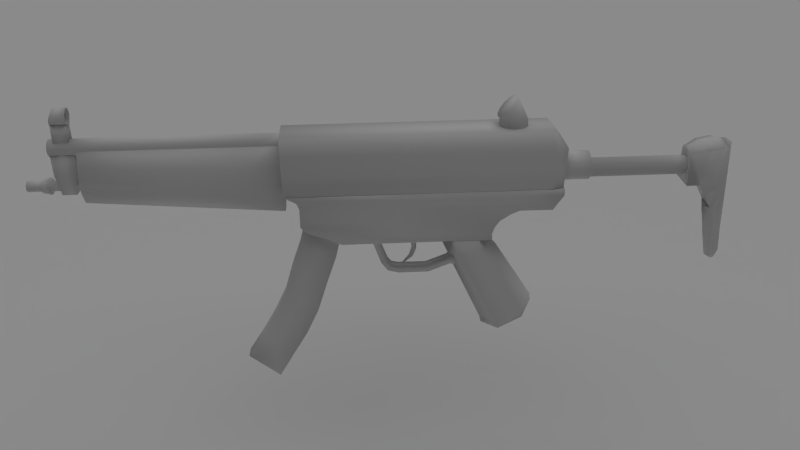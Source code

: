 # Source: mp5.blend  (saved by Blender 2.62.0; exported with 4.5.12 LTS)
import bpy
from mathutils import Matrix  # noqa: F401  (used for matrix-valued properties, if any)

bpy.ops.wm.read_factory_settings(use_empty=True)
scene = bpy.context.scene
scene.name = 'Scene'

# ---- collections
col_collection_1 = bpy.data.collections.new('Collection 1'); scene.collection.children.link(col_collection_1)

# ---- materials (node trees are filled in below, after node groups)
mat_material_002 = bpy.data.materials.new('Material.002')
mat_material_002.alpha_threshold = 0.0
mat_material_002.use_transparent_shadow = False
mat_material_002.roughness = 0.5
mat_material_002.line_color = (0.0, 0.0, 0.0, 1.0)
mat_material_001 = bpy.data.materials.new('Material.001')
mat_material_001.alpha_threshold = 0.0
mat_material_001.use_transparent_shadow = False
mat_material_001.roughness = 0.5
mat_material_001.line_color = (0.0, 0.0, 0.0, 1.0)
mat_material_003 = bpy.data.materials.new('Material.003')
mat_material_003.alpha_threshold = 0.0
mat_material_003.use_transparent_shadow = False
mat_material_003.roughness = 0.5
mat_material_003.line_color = (0.0, 0.0, 0.0, 1.0)

# ---- material node trees

# ---- cameras
cam_camera = bpy.data.cameras.new('Camera')
cam_camera.clip_end = 100.0
cam_camera.lens = 35.0
cam_camera.sensor_width = 32.0
cam_camera.sensor_height = 18.0
cam_camera.ortho_scale = 7.314
cam_camera.dof.focus_distance = 0.0
cam_camera.dof.aperture_fstop = 128.0

# ---- lights
light_sun = bpy.data.lights.new('Sun', 'SUN')
light_sun.transmission_factor = 0.0
light_sun.angle = 1.571
light_sun.energy = 1.0
light_sun.shadow_buffer_clip_start = 0.5
light_sun.shadow_soft_size = 1.0
light_sun.shadow_cascade_max_distance = 1000.0
light_sun.cycles.use_multiple_importance_sampling = False

# ---- meshes
me_plane = bpy.data.meshes.new('Plane')
me_plane.from_pydata([(1.0, 1.0, 0.0), (1.0, -1.0, 0.0), (-1.0, -1.0, 0.0), (-1.0, 1.0, 0.0)], [], [(0, 3, 2, 1)])
me_plane.materials.append(mat_material_002)
me_plane.use_remesh_preserve_volume = False
me_plane.use_remesh_preserve_attributes = False
me_plane.use_mirror_vertex_groups = False
me_plane.update()
me_cube_006 = bpy.data.meshes.new('Cube.006')
me_cube_006.from_pydata([(-8.782, -0.3156, 1.609), (-8.912, -0.03876, 1.613), (-8.887, 0.2663, 1.612), (-8.713, 0.5178, 1.607), (-8.436, 0.6484, 1.6), (-8.131, 0.6231, 1.592), (-7.88, 0.4487, 1.586), (-7.749, 0.1719, 1.582), (-7.774, -0.1331, 1.583), (-7.949, -0.3847, 1.587), (-8.225, -0.5153, 1.595), (-8.53, -0.49, 1.603), (-8.763, -0.3156, 2.328), (-8.893, -0.03876, 2.331), (-8.868, 0.2663, 2.331), (-8.694, 0.5178, 2.326), (-8.417, 0.6484, 2.319), (-8.112, 0.6231, 2.311), (-7.861, 0.4487, 2.304), (-7.73, 0.1719, 2.301), (-7.756, -0.1331, 2.302), (-7.93, -0.3847, 2.306), (-8.207, -0.5153, 2.313), (-8.511, -0.49, 2.321), (-8.331, 0.06655, 1.597), (-8.57, 0.05947, 2.869), (-8.73, -0.487, 2.71), (-8.516, -0.5267, 2.925), (-8.317, -0.4093, 3.126), (-8.185, -0.1663, 3.257), (-8.157, 0.1371, 3.285), (-8.239, 0.4198, 3.201), (-8.41, 0.6059, 3.029), (-8.624, 0.6456, 2.813), (-8.823, 0.5283, 2.613), (-8.955, 0.2853, 2.481), (-8.983, -0.01819, 2.454), (-8.901, -0.3009, 2.537), (-18.94, 0.2985, -9.46), (-18.94, -0.2985, -9.46), (-20.26, -0.2985, -8.303), (-20.26, 0.2985, -8.303), (-15.65, 0.2985, -2.238), (-15.65, -0.2985, -2.238), (-17.1, -0.2985, -1.524), (-17.1, 0.2985, -1.525), (-18.23, -0.2985, -8.32), (-17.53, -0.2985, -7.239), (-16.94, -0.2985, -6.066), (-16.42, -0.2985, -4.615), (-15.98, -0.2985, -3.466), (-18.23, 0.2985, -8.32), (-17.53, 0.2985, -7.239), (-16.94, 0.2985, -6.066), (-16.42, 0.2985, -4.615), (-15.98, 0.2985, -3.466), (-19.54, -0.2985, -7.253), (-18.9, -0.2985, -6.23), (-18.33, -0.2985, -5.131), (-17.92, -0.2985, -3.919), (-17.49, -0.2985, -2.818), (-19.54, 0.2985, -7.253), (-18.9, 0.2985, -6.23), (-18.33, 0.2985, -5.131), (-17.92, 0.2985, -3.919), (-17.49, 0.2985, -2.818), (-26.25, 0.2294, 2.304), (-26.25, -0.2649, 2.304), (-26.88, -0.2649, 2.321), (-26.88, 0.2294, 2.321), (-26.22, 0.2294, 3.189), (-26.22, -0.2649, 3.189), (-26.85, -0.2649, 3.206), (-26.85, 0.2294, 3.206), (-26.8, 0.3497, 3.43), (-26.85, 0.3007, 3.258), (-26.85, 0.1646, 3.131), (-26.85, -0.01806, 3.082), (-26.85, -0.2007, 3.131), (-26.85, -0.3319, 3.258), (-26.8, -0.3808, 3.43), (-26.74, -0.3319, 3.603), (-26.7, -0.1982, 3.73), (-26.69, -0.01558, 3.776), (-26.7, 0.167, 3.73), (-26.74, 0.3007, 3.603), (-26.18, 0.3497, 3.414), (-26.19, 0.3007, 3.232), (-26.19, 0.167, 3.098), (-26.19, -0.01558, 3.049), (-26.19, -0.1982, 3.098), (-26.19, -0.3319, 3.232), (-26.18, -0.3808, 3.414), (-26.18, -0.3319, 3.597), (-26.17, -0.1982, 3.73), (-26.17, -0.01558, 3.779), (-26.17, 0.167, 3.73), (-26.18, 0.3007, 3.597), (-26.8, 0.2766, 3.43), (-26.75, 0.2375, 3.569), (-26.72, 0.1305, 3.67), (-26.71, -0.01558, 3.707), (-26.72, -0.1617, 3.67), (-26.75, -0.2686, 3.569), (-26.8, -0.3078, 3.43), (-26.84, -0.2686, 3.292), (-26.85, -0.1642, 3.193), (-26.85, -0.01806, 3.154), (-26.85, 0.128, 3.193), (-26.84, 0.2375, 3.292), (-26.18, 0.2766, 3.414), (-26.18, 0.2375, 3.56), (-26.17, 0.1305, 3.667), (-26.17, -0.01558, 3.706), (-26.17, -0.1617, 3.667), (-26.18, -0.2686, 3.56), (-26.18, -0.3078, 3.414), (-26.19, -0.2686, 3.268), (-26.19, -0.1617, 3.161), (-26.19, -0.01558, 3.122), (-26.19, 0.1305, 3.161), (-26.19, 0.2375, 3.268), (-26.25, -0.01775, 2.304), (-26.88, -0.01775, 2.321), (-26.23, -0.01775, 3.083), (-26.86, -0.01775, 3.099), (-28.35, 0.1916, 0.5022), (-28.35, 0.1617, 0.3906), (-28.35, 0.08001, 0.3089), (-28.35, -0.0316, 0.279), (-28.35, -0.1432, 0.3089), (-28.35, -0.2249, 0.3906), (-28.35, -0.2548, 0.5022), (-28.35, -0.2249, 0.6137), (-28.34, -0.1432, 0.6954), (-28.34, -0.0316, 0.7253), (-28.34, 0.08001, 0.6954), (-28.35, 0.1617, 0.6137), (-19.86, 0.1916, 0.2795), (-19.87, 0.1617, 0.1679), (-19.87, 0.08001, 0.08627), (-19.87, -0.0316, 0.05637), (-19.87, -0.1432, 0.08627), (-19.87, -0.2249, 0.1679), (-19.86, -0.2548, 0.2795), (-19.86, -0.2249, 0.3911), (-19.86, -0.1432, 0.4728), (-19.86, -0.0316, 0.5027), (-19.86, 0.08001, 0.4728), (-19.86, 0.1617, 0.3911), (-19.86, -0.0316, 0.2795), (-28.35, 0.1294, 0.5951), (-28.34, 0.06137, 0.6631), (-28.34, -0.0316, 0.688), (-28.34, -0.1246, 0.6631), (-28.35, -0.1926, 0.5951), (-28.35, -0.2175, 0.5022), (-28.35, -0.1926, 0.4092), (-28.35, -0.1246, 0.3412), (-28.35, -0.0316, 0.3163), (-28.35, 0.06137, 0.3412), (-28.35, 0.1294, 0.4092), (-28.35, 0.1543, 0.5022), (-20.21, 0.1543, 0.2886), (-20.21, 0.1294, 0.1956), (-20.21, 0.06137, 0.1276), (-20.21, -0.0316, 0.1027), (-20.21, -0.1246, 0.1276), (-20.21, -0.1926, 0.1956), (-20.21, -0.2175, 0.2886), (-20.21, -0.1926, 0.3815), (-20.21, -0.1246, 0.4495), (-20.2, -0.0316, 0.4744), (-20.21, 0.06137, 0.4495), (-20.21, 0.1294, 0.3815), (-20.21, -0.0316, 0.2886), (-27.37, 0.1617, 0.3647), (-27.36, 0.1916, 0.4763), (-27.37, 0.08001, 0.283), (-27.37, -0.0316, 0.2531), (-27.37, -0.1432, 0.283), (-27.37, -0.2249, 0.3647), (-27.36, -0.2548, 0.4763), (-27.36, -0.2249, 0.5879), (-27.36, -0.1432, 0.6695), (-27.36, -0.0316, 0.6994), (-27.36, 0.08001, 0.6695), (-27.36, 0.1617, 0.5879), (-27.36, 0.2823, 0.6575), (-27.35, 0.1496, 0.7901), (-27.35, -0.0316, 0.8386), (-27.35, -0.2128, 0.7901), (-27.36, -0.3455, 0.6575), (-27.36, -0.394, 0.4763), (-27.37, -0.3455, 0.2951), (-27.37, -0.2128, 0.1625), (-27.37, -0.0316, 0.114), (-27.37, 0.1496, 0.1625), (-27.36, 0.3309, 0.4763), (-27.37, 0.2823, 0.2951), (-27.73, 0.2203, 0.3403), (-27.72, 0.2593, 0.4857), (-27.73, 0.1139, 0.2339), (-27.73, -0.0316, 0.1949), (-27.73, -0.1771, 0.2339), (-27.73, -0.2835, 0.3403), (-27.72, -0.3225, 0.4857), (-27.72, -0.2835, 0.6311), (-27.72, -0.1771, 0.7376), (-27.71, -0.0316, 0.7766), (-27.72, 0.1139, 0.7376), (-27.72, 0.2203, 0.6311), (-17.93, 0.191, -1.149), (-17.93, -0.2594, -1.149), (-26.07, -0.2594, -0.2701), (-26.07, 0.191, -0.2701), (-17.85, 0.3003, 1.844), (-17.85, -0.3687, 1.844), (-26.01, -0.3687, 2.059), (-26.01, 0.3003, 2.059), (-17.91, -0.5713, -0.467), (-17.89, -0.6924, 0.2154), (-17.87, -0.5713, 0.8977), (-17.91, 0.5029, -0.467), (-17.89, 0.624, 0.2154), (-17.87, 0.5029, 0.8977), (-26.06, -0.5713, 0.2461), (-26.05, -0.6924, 0.7622), (-26.03, -0.5713, 1.278), (-26.06, 0.5029, 0.2461), (-26.05, 0.624, 0.7622), (-26.03, 0.5029, 1.278), (-26.18, 0.2463, 0.9649), (-26.18, -0.3146, 0.9649), (-27.09, -0.3146, 0.9887), (-27.09, 0.2463, 0.9887), (-26.12, 0.2228, 1.885), (-26.12, -0.2912, 1.885), (-27.09, -0.2912, 1.911), (-27.09, 0.2228, 1.911), (-26.96, 0.1669, 0.1236), (-26.96, -0.2352, 0.1236), (-26.35, -0.2352, 0.1076), (-26.35, 0.1669, 0.1076), (-27.01, 0.2006, 0.5864), (-27.01, -0.2689, 0.5864), (-26.28, 0.2006, 0.5671), (-26.28, -0.2689, 0.5671), (-27.14, 0.3251, 2.133), (-27.14, 0.277, 1.953), (-27.15, 0.1455, 1.822), (-27.15, -0.03417, 1.774), (-27.15, -0.2138, 1.822), (-27.14, -0.3453, 1.953), (-27.14, -0.3934, 2.133), (-27.13, -0.3453, 2.313), (-27.13, -0.2138, 2.444), (-27.13, -0.03417, 2.492), (-27.13, 0.1455, 2.444), (-27.13, 0.277, 2.313), (-17.79, 0.3251, 1.888), (-17.79, 0.277, 1.708), (-17.8, 0.1455, 1.577), (-17.8, -0.03417, 1.529), (-17.8, -0.2138, 1.577), (-17.79, -0.3453, 1.708), (-17.79, -0.3934, 1.888), (-17.78, -0.3453, 2.067), (-17.78, -0.2138, 2.199), (-17.78, -0.03417, 2.247), (-17.78, 0.1455, 2.199), (-17.78, 0.277, 2.067), (-27.14, -0.03417, 2.133), (-17.79, -0.03417, 1.888), (0.6388, 0.0, -4.688), (0.379, -6.407e-08, 1.029), (0.7009, 0.0, -4.674), (0.4775, -6.407e-08, 1.01), (0.825, -2.384e-08, -4.644), (0.5768, 1.192e-08, -4.703), (0.3275, 3.539e-08, -4.485), (0.9472, -3.912e-08, -4.335), (0.912, -8.941e-08, -2.042), (-0.04926, 5.96e-08, -2.042), (0.912, -8.941e-08, -2.325), (-0.01576, 5.96e-08, -2.325), (0.912, -8.941e-08, -2.663), (0.04584, 5.96e-08, -2.663), (0.912, -6.855e-08, -3.341), (0.1339, 5.066e-08, -3.341), (0.1339, 5.96e-08, -1.986), (0.912, -8.941e-08, -1.986), (-0.1779, 5.96e-08, -1.352), (-0.9845, 1.49e-07, 0.5171), (0.912, -1.152e-07, 0.7658), (-0.3509, -1.192e-07, 0.9443), (0.2805, -1.192e-07, 1.047), (-0.3627, 7.451e-08, -1.0), (-0.9824, -2.384e-08, 0.7184), (0.6744, -1.431e-07, 0.9736), (-1.035, 2.086e-07, -0.868), (0.912, -4.292e-08, -1.0), (0.6388, 0.1, -4.688), (0.6388, -0.1, -4.688), (0.4824, -0.25, -4.448), (0.4824, 0.25, -4.448), (0.1911, 0.5, -2.042), (0.1911, -0.5, -2.042), (0.2162, 0.5, -2.325), (0.2162, -0.5, -2.325), (0.2624, 0.5, -2.663), (0.2624, -0.5, -2.663), (0.3284, 0.4, -3.341), (0.3284, -0.4, -3.341), (0.3284, -0.5, -1.986), (0.3284, 0.5, -1.986), (0.4379, 0.64, 0.7968), (0.4379, -0.64, 0.7968), (0.379, -6.407e-08, 1.029), (0.379, -6.407e-08, 1.029), (0.434, 0.56, -1.0), (0.434, -0.56, -1.0), (0.7009, 0.1, -4.674), (0.7009, -0.1, -4.674), (0.6373, -0.25, -4.41), (0.6373, 0.25, -4.41), (0.4314, 0.5, -2.042), (0.4314, -0.5, -2.042), (0.4481, 0.5, -2.325), (0.4481, -0.5, -2.325), (0.4789, 0.5, -2.663), (0.4789, -0.5, -2.663), (0.5229, 0.4, -3.341), (0.5229, -0.4, -3.341), (0.5229, -0.5, -1.986), (0.5229, 0.5, -1.986), (0.5959, 0.64, 0.7865), (0.5959, -0.64, 0.7865), (0.4775, -6.407e-08, 1.01), (0.4774, -6.407e-08, 1.01), (0.5933, 0.56, -1.0), (0.5933, -0.56, -1.0), (0.5768, 1.192e-08, -4.703), (0.5768, 1.192e-08, -4.703), (0.825, -2.384e-08, -4.644), (0.825, -2.384e-08, -4.644), (0.9472, -2.421e-08, -4.335), (0.9472, -5.402e-08, -4.335), (0.3275, 3.539e-08, -4.485), (0.3275, 3.539e-08, -4.485), (0.912, -5.96e-08, -2.042), (0.912, -1.192e-07, -2.042), (-0.04926, 5.96e-08, -2.042), (-0.04926, 5.96e-08, -2.042), (0.912, -5.96e-08, -2.325), (0.912, -1.192e-07, -2.325), (-0.01576, 5.96e-08, -2.325), (-0.01576, 5.96e-08, -2.325), (0.912, -5.96e-08, -2.663), (0.912, -1.192e-07, -2.663), (0.04584, 5.96e-08, -2.663), (0.04584, 5.96e-08, -2.663), (0.1339, 5.066e-08, -3.341), (0.1339, 5.066e-08, -3.341), (0.912, -9.239e-08, -3.341), (0.912, -4.47e-08, -3.341), (0.912, -5.96e-08, -1.986), (0.912, -1.192e-07, -1.986), (0.1339, -0.5, -1.986), (-0.1779, -0.5, -1.352), (0.1339, 0.5, -1.986), (-0.1779, 0.5, -1.352), (-0.3523, 0.8, 0.7166), (0.2798, 0.8, 0.8072), (-0.3523, -0.8, 0.7166), (0.2798, -0.8, 0.8072), (-0.9845, 0.48, 0.5171), (-0.9845, -0.48, 0.5171), (0.912, -1.152e-07, 0.7658), (0.912, -1.152e-07, 0.7658), (-0.3509, -1.192e-07, 0.9443), (0.2805, -1.192e-07, 1.047), (-0.3509, -1.192e-07, 0.9443), (0.2805, -1.192e-07, 1.047), (-0.3627, 0.35, -1.0), (0.2747, 0.7, -1.0), (-0.3627, -0.35, -1.0), (0.2747, -0.7, -1.0), (-0.9824, -2.384e-08, 0.7184), (-0.9824, -2.384e-08, 0.7184), (0.6744, -1.431e-07, 0.9736), (0.6744, -1.431e-07, 0.9736), (-1.035, 0.6, -0.868), (-1.035, -0.6, -0.868), (0.912, -6.378e-08, -1.0), (0.912, -2.205e-08, -1.0), (-6.592, 0.6085, 0.1449), (-6.6, 0.527, -0.1593), (-6.606, 0.3042, -0.3819), (-6.608, -2.508e-07, -0.4634), (-6.606, -0.3042, -0.3819), (-6.6, -0.527, -0.1593), (-6.592, -0.6085, 0.1449), (-6.584, -0.527, 0.449), (-6.578, -0.3042, 0.6716), (-6.576, -4.381e-07, 0.7531), (-6.578, 0.3042, 0.6716), (-6.584, 0.527, 0.449), (-5.137, 0.6085, 0.1067), (-5.145, 0.527, -0.1975), (-5.151, 0.3042, -0.4201), (-5.153, 5.036e-07, -0.5016), (-5.151, -0.3042, -0.4201), (-5.145, -0.527, -0.1975), (-5.137, -0.6085, 0.1067), (-5.129, -0.527, 0.4108), (-5.123, -0.3042, 0.6335), (-5.121, -8.491e-07, 0.7149), (-5.123, 0.3042, 0.6335), (-5.129, 0.527, 0.4108), (-6.592, -1.897e-07, 0.1449), (-5.135, 0.3496, 0.1848), (-5.131, 0.2019, 0.3325), (-5.13, -6.281e-07, 0.3866), (-5.131, -0.2019, 0.3325), (-5.135, -0.3496, 0.1848), (-5.14, -0.4037, -0.01701), (-5.146, -0.3496, -0.2188), (-5.15, -0.2019, -0.3665), (-5.151, 2.695e-07, -0.4206), (-5.15, 0.2019, -0.3665), (-5.146, 0.3496, -0.2188), (-5.14, 0.4037, -0.01701), (-0.9615, 0.4037, -0.1267), (-0.9668, 0.3496, -0.3285), (-0.9706, 0.2019, -0.4762), (-0.9721, 4.502e-07, -0.5302), (-0.9706, -0.2019, -0.4762), (-0.9668, -0.3496, -0.3285), (-0.9615, -0.4037, -0.1267), (-0.9562, -0.3496, 0.0751), (-0.9523, -0.2019, 0.2228), (-0.9509, -4.474e-07, 0.2769), (-0.9523, 0.2019, 0.2228), (-0.9562, 0.3496, 0.07511), (-0.9615, 3.187e-08, -0.1267), (-6.837, 0.9658, -0.5714), (-6.837, -0.9658, -0.5714), (-17.91, -0.9658, -0.2419), (-17.91, 0.9658, -0.2419), (-6.77, 0.7884, 1.992), (-6.77, -0.7884, 1.992), (-17.88, -0.7884, 2.284), (-17.88, 0.7884, 2.284), (-6.172, -0.7606, 1.198), (-6.172, 0.7606, 1.198), (-6.311, -0.7606, -0.5852), (-6.311, 0.7606, -0.5852), (-6.814, -0.9658, 0.2832), (-6.792, -0.9658, 1.138), (-6.814, 0.9658, 0.2832), (-6.792, 0.9658, 1.138), (-17.9, -0.9658, 0.6001), (-17.89, -0.9658, 1.442), (-17.9, 0.9658, 0.6001), (-17.89, 0.9658, 1.442), (-6.218, 0.7606, 0.6035), (-6.265, 0.7606, 0.009128), (-6.218, -0.7606, 0.6035), (-6.265, -0.7606, 0.009128), (-12.48, 9.905e-07, -3.127), (-12.48, 9.905e-07, -3.127), (-12.72, 9.855e-07, -3.12), (-12.72, 9.929e-07, -3.12), (-12.42, 9.908e-07, -2.474), (-12.42, 9.982e-07, -2.474), (-12.9, 9.807e-07, -2.462), (-12.9, 9.807e-07, -2.462), (-12.69, -0.001436, -3.314), (-12.69, -0.001436, -3.314), (-12.49, -0.002055, -3.408), (-12.49, -0.002055, -3.408), (-12.65, 9.88e-07, -3.777), (-12.65, 9.88e-07, -3.777), (-12.82, 9.843e-07, -3.674), (-12.82, 9.917e-07, -3.674), (-13.11, 9.86e-07, -4.032), (-13.11, 9.786e-07, -4.032), (-13.03, 9.877e-07, -4.034), (-13.03, 9.803e-07, -4.034), (-12.56, -0.08044, -3.125), (-12.64, -0.08044, -3.122), (-12.56, 0.08044, -3.125), (-12.64, 0.08044, -3.122), (-12.6, -0.1239, -2.47), (-12.78, -0.1239, -2.465), (-12.6, 0.1239, -2.47), (-12.78, 0.1239, -2.465), (-12.61, 0.08077, -3.375), (-12.54, 0.07988, -3.409), (-12.61, -0.07987, -3.361), (-12.54, -0.08076, -3.396), (-12.69, -0.08044, -3.762), (-12.75, -0.08044, -3.718), (-12.69, 0.08044, -3.762), (-12.75, 0.08044, -3.718), (-13.08, 0.08044, -4.032), (-13.06, 0.08044, -4.033), (-13.08, -0.08044, -4.032), (-13.06, -0.08044, -4.033), (-14.09, 0.2985, -2.892), (-14.09, -0.2985, -2.892), (-14.38, -0.1562, -2.884), (-14.38, 0.1562, -2.884), (-14.12, 0.5087, -2.498), (-14.12, -0.5797, -2.498), (-14.51, -0.3696, -2.488), (-14.51, 0.2985, -2.488), (-14.04, 0.1562, -3.954), (-14.04, -0.1562, -3.954), (-13.75, -0.1562, -3.911), (-13.75, 0.2985, -3.911), (-13.58, 0.2985, -4.124), (-13.58, -0.1562, -4.124), (-13.77, -0.1562, -4.345), (-13.77, 0.1562, -4.345), (-13.31, 0.1562, -4.485), (-13.31, -0.1562, -4.485), (-13.31, -0.1562, -4.193), (-13.31, 0.2985, -4.193), (-12.1, 0.2985, -4.244), (-12.1, -0.1562, -4.244), (-12.0, -0.1562, -4.517), (-12.0, 0.1562, -4.517), (-11.04, 0.1562, -4.172), (-11.04, -0.1562, -4.172), (-11.14, -0.1562, -3.899), (-11.14, 0.2985, -3.899), (-10.81, 0.5087, -3.514), (-10.81, -0.5797, -3.514), (-10.61, -0.2985, -4.23), (-10.61, 0.2985, -4.23), (-9.308, 0.9767, -2.694), (-9.308, -0.9767, -2.694), (-13.26, -0.9767, -2.591), (-13.26, 0.9767, -2.591), (-8.534, 0.9767, -1.552), (-8.534, -0.9767, -1.552), (-13.23, -0.9767, -1.429), (-13.23, 0.9767, -1.429), (-9.314, -0.9767, -2.404), (-9.202, -0.9767, -2.116), (-8.993, -0.9767, -1.831), (-9.314, 0.9767, -2.404), (-9.202, 0.9767, -2.116), (-8.993, 0.9767, -1.831), (-13.25, -0.9767, -2.3), (-13.24, -0.9767, -2.01), (-13.23, -0.9767, -1.72), (-13.25, 0.9767, -2.3), (-13.24, 0.9767, -2.01), (-13.23, 0.9767, -1.72), (-13.2, 0.9767, -0.3598), (-13.2, -0.9767, -0.3598), (-8.142, -0.9767, -0.4925), (-8.142, 0.9767, -0.4925), (-13.22, 0.9767, -1.162), (-13.21, 0.9767, -0.8946), (-13.2, 0.9767, -0.6272), (-8.148, 0.9767, -1.399), (-8.145, 0.9767, -1.028), (-8.144, 0.9767, -0.76), (-13.22, -0.9767, -1.162), (-13.21, -0.9767, -0.8946), (-13.2, -0.9767, -0.6272), (-8.148, -0.9767, -1.399), (-8.145, -0.9767, -1.028), (-8.144, -0.9767, -0.76), (-6.304, -0.9767, -0.8164), (-6.507, -0.9767, -1.079), (-6.767, -0.9767, -1.444), (-6.304, 0.9767, -0.8164), (-6.507, 0.9767, -1.079), (-6.767, 0.9767, -1.444), (-6.296, 0.9767, -0.549), (-6.296, -0.9767, -0.549), (-17.4, -0.9767, -0.5172), (-17.3, -0.9767, -0.7872), (-17.31, -0.9767, -1.055), (-17.4, 0.9767, -0.5172), (-17.3, 0.9767, -0.7872), (-17.31, 0.9767, -1.055), (-17.89, -0.9767, -0.2367), (-17.89, 0.9767, -0.2367), (-17.33, 0.9767, -1.612), (-17.09, 0.9767, -1.909), (-16.27, 0.9767, -2.221), (-17.33, -0.9767, -1.612), (-17.09, -0.9767, -1.909), (-16.27, -0.9767, -2.221), (-17.32, 0.9767, -1.322), (-17.32, -0.9767, -1.322), (-15.66, 0.9767, -2.528), (-15.66, -0.9767, -2.528), (-7.453, 6.644e-07, -6.019), (-7.453, 6.644e-07, -6.019), (-9.717, 1.023e-06, -7.074), (-9.717, 1.023e-06, -7.074), (-9.04, 6.299e-07, -3.336), (-9.04, 6.299e-07, -3.336), (-10.89, 9.968e-07, -4.295), (-10.89, 9.968e-07, -4.295), (-9.556, 1.027e-06, -7.43), (-9.556, 1.027e-06, -7.43), (-7.427, 6.654e-07, -6.358), (-7.427, 6.654e-07, -6.358), (-9.662, 1.025e-06, -7.377), (-9.662, 1.025e-06, -7.377), (-7.44, 6.649e-07, -6.187), (-7.44, 6.649e-07, -6.187), (-11.54, 9.817e-07, -2.655), (-11.54, 9.817e-07, -2.655), (-9.31, 6.237e-07, -2.698), (-9.31, 6.237e-07, -2.698), (-11.16, 9.905e-07, -3.591), (-9.259, 6.253e-07, -3.114), (-11.16, 9.905e-07, -3.591), (-9.259, 6.253e-07, -3.114), (-8.019, -0.9686, -6.283), (-8.585, -0.9686, -6.546), (-9.151, -0.9686, -6.81), (-8.019, 0.9686, -6.283), (-8.585, 0.9686, -6.546), (-9.151, 0.9686, -6.81), (-9.501, -0.9686, -3.575), (-9.963, -0.9686, -3.815), (-10.42, -0.9686, -4.055), (-9.501, 0.9686, -3.575), (-9.963, 0.9686, -3.815), (-10.42, 0.9686, -4.055), (-9.024, 0.9686, -7.162), (-8.491, 0.9686, -6.894), (-7.959, 0.9686, -6.626), (-9.024, -0.9686, -7.162), (-8.491, -0.9686, -6.894), (-7.959, -0.9686, -6.626), (-9.107, 0.9686, -7.08), (-8.551, 0.9686, -6.782), (-7.995, 0.9686, -6.484), (-9.107, -0.9686, -7.08), (-8.551, -0.9686, -6.782), (-7.995, -0.9686, -6.484), (-10.99, 0.9686, -2.666), (-10.43, 0.9686, -2.676), (-9.869, 0.9686, -2.687), (-10.99, -0.9686, -2.666), (-10.43, -0.9686, -2.676), (-9.869, -0.9686, -2.687), (-10.68, 0.9686, -3.472), (-10.21, 0.9686, -3.353), (-9.734, 0.9686, -3.234), (-10.68, -0.9686, -3.472), (-10.21, -0.9686, -3.353), (-9.734, -0.9686, -3.234), (-9.308, 2.682e-07, -2.694), (-13.26, 4.172e-07, -2.591), (-8.534, -2.682e-07, -1.552), (-9.314, 1.192e-07, -2.404), (-9.202, 0.0, -2.116), (-8.993, -1.788e-07, -1.831), (-13.2, 2.98e-07, -0.3598), (-8.142, -2.682e-07, -0.4925), (-8.148, -2.682e-07, -1.399), (-6.767, -1.252e-06, -1.444), (-6.296, -1.222e-06, -0.549), (-6.507, -1.252e-06, -1.079), (-6.304, -1.222e-06, -0.8164), (-17.89, 1.192e-06, -0.2367), (-15.66, 1.371e-06, -2.528), (-16.27, 1.281e-06, -2.221), (-17.09, 1.252e-06, -1.909), (-17.33, 1.252e-06, -1.612), (-17.32, 1.192e-06, -1.322), (-17.31, 1.192e-06, -1.055), (-17.3, 1.192e-06, -0.7872), (-17.4, 1.192e-06, -0.5172)], [], [(24, 0, 1), (24, 1, 2), (24, 2, 3), (24, 3, 4), (24, 4, 5), (24, 5, 6), (24, 6, 7), (24, 7, 8), (24, 8, 9), (24, 9, 10), (24, 10, 11), (11, 0, 24), (0, 12, 13, 1), (1, 13, 14, 2), (2, 14, 15, 3), (3, 15, 16, 4), (4, 16, 17, 5), (5, 17, 18, 6), (6, 18, 19, 7), (7, 19, 20, 8), (8, 20, 21, 9), (9, 21, 22, 10), (10, 22, 23, 11), (12, 0, 11, 23), (12, 23, 26, 37), (23, 22, 27, 26), (22, 21, 28, 27), (21, 20, 29, 28), (20, 19, 30, 29), (19, 18, 31, 30), (18, 17, 32, 31), (17, 16, 33, 32), (16, 15, 34, 33), (15, 14, 35, 34), (14, 13, 36, 35), (13, 12, 37, 36), (25, 36, 37), (25, 35, 36), (25, 34, 35), (25, 33, 34), (25, 32, 33), (25, 31, 32), (25, 30, 31), (25, 29, 30), (25, 28, 29), (25, 27, 28), (25, 26, 27), (25, 37, 26), (38, 39, 40, 41), (42, 45, 44, 43), (38, 51, 46, 39), (51, 52, 47, 46), (52, 53, 48, 47), (53, 54, 49, 48), (54, 55, 50, 49), (55, 42, 43, 50), (39, 46, 56, 40), (46, 47, 57, 56), (47, 48, 58, 57), (48, 49, 59, 58), (49, 50, 60, 59), (50, 43, 44, 60), (40, 56, 61, 41), (56, 57, 62, 61), (57, 58, 63, 62), (58, 59, 64, 63), (59, 60, 65, 64), (60, 44, 45, 65), (42, 55, 65, 45), (55, 54, 64, 65), (54, 53, 63, 64), (53, 52, 62, 63), (52, 51, 61, 62), (51, 38, 41, 61), (67, 71, 72, 68), (70, 66, 69, 73), (74, 86, 87, 75), (75, 87, 88, 76), (76, 88, 89, 77), (77, 89, 90, 78), (78, 90, 91, 79), (79, 91, 92, 80), (80, 92, 93, 81), (81, 93, 94, 82), (82, 94, 95, 83), (83, 95, 96, 84), (84, 96, 97, 85), (85, 97, 86, 74), (85, 74, 98, 99), (84, 85, 99, 100), (83, 84, 100, 101), (82, 83, 101, 102), (81, 82, 102, 103), (80, 81, 103, 104), (79, 80, 104, 105), (78, 79, 105, 106), (77, 78, 106, 107), (76, 77, 107, 108), (75, 76, 108, 109), (74, 75, 109, 98), (86, 97, 111, 110), (97, 96, 112, 111), (96, 95, 113, 112), (95, 94, 114, 113), (94, 93, 115, 114), (93, 92, 116, 115), (92, 91, 117, 116), (91, 90, 118, 117), (90, 89, 119, 118), (89, 88, 120, 119), (88, 87, 121, 120), (87, 86, 110, 121), (106, 118, 119, 107), (107, 119, 120, 108), (108, 120, 121, 109), (98, 109, 121, 110), (98, 110, 111, 99), (99, 111, 112, 100), (100, 112, 113, 101), (101, 113, 114, 102), (102, 114, 115, 103), (103, 115, 116, 104), (104, 116, 117, 105), (106, 105, 117, 118), (66, 122, 123, 69), (122, 67, 68, 123), (73, 125, 124, 70), (125, 72, 71, 124), (122, 66, 70, 124), (124, 71, 67, 122), (72, 125, 123, 68), (125, 73, 69, 123), (150, 139, 138), (150, 140, 139), (150, 141, 140), (150, 142, 141), (150, 143, 142), (150, 144, 143), (150, 145, 144), (150, 146, 145), (150, 147, 146), (150, 148, 147), (150, 149, 148), (150, 138, 149), (137, 126, 162, 151), (136, 137, 151, 152), (135, 136, 152, 153), (134, 135, 153, 154), (133, 134, 154, 155), (132, 133, 155, 156), (131, 132, 156, 157), (130, 131, 157, 158), (129, 130, 158, 159), (128, 129, 159, 160), (127, 128, 160, 161), (126, 127, 161, 162), (162, 161, 164, 163), (161, 160, 165, 164), (160, 159, 166, 165), (159, 158, 167, 166), (158, 157, 168, 167), (157, 156, 169, 168), (156, 155, 170, 169), (155, 154, 171, 170), (154, 153, 172, 171), (153, 152, 173, 172), (152, 151, 174, 173), (151, 162, 163, 174), (175, 163, 164), (175, 164, 165), (175, 165, 166), (175, 166, 167), (175, 167, 168), (175, 168, 169), (175, 169, 170), (175, 170, 171), (175, 171, 172), (175, 172, 173), (175, 173, 174), (174, 163, 175), (126, 177, 176, 127), (177, 138, 139, 176), (127, 176, 178, 128), (176, 139, 140, 178), (128, 178, 179, 129), (178, 140, 141, 179), (129, 179, 180, 130), (179, 141, 142, 180), (130, 180, 181, 131), (180, 142, 143, 181), (131, 181, 182, 132), (181, 143, 144, 182), (132, 182, 183, 133), (182, 144, 145, 183), (133, 183, 184, 134), (183, 145, 146, 184), (134, 184, 185, 135), (184, 146, 147, 185), (135, 185, 186, 136), (185, 147, 148, 186), (136, 186, 187, 137), (186, 148, 149, 187), (138, 177, 187, 149), (177, 126, 137, 187), (177, 187, 188, 198), (186, 187, 188, 189), (185, 186, 189, 190), (184, 185, 190, 191), (183, 184, 191, 192), (182, 183, 192, 193), (181, 182, 193, 194), (180, 181, 194, 195), (179, 180, 195, 196), (178, 179, 196, 197), (176, 178, 197, 199), (177, 176, 199, 198), (198, 199, 200, 201), (199, 197, 202, 200), (197, 196, 203, 202), (196, 195, 204, 203), (195, 194, 205, 204), (194, 193, 206, 205), (193, 192, 207, 206), (192, 191, 208, 207), (191, 190, 209, 208), (190, 189, 210, 209), (189, 188, 211, 210), (198, 188, 211, 201), (212, 213, 214, 215), (216, 219, 218, 217), (212, 223, 220, 213), (223, 224, 221, 220), (224, 225, 222, 221), (225, 216, 217, 222), (213, 220, 226, 214), (220, 221, 227, 226), (221, 222, 228, 227), (222, 217, 218, 228), (214, 226, 229, 215), (226, 227, 230, 229), (227, 228, 231, 230), (228, 218, 219, 231), (216, 225, 231, 219), (225, 224, 230, 231), (224, 223, 229, 230), (223, 212, 215, 229), (236, 239, 238, 237), (232, 236, 237, 233), (233, 237, 238, 234), (234, 238, 239, 235), (236, 232, 235, 239), (243, 242, 241, 240), (235, 244, 245, 234), (244, 240, 241, 245), (232, 246, 244, 235), (246, 243, 240, 244), (246, 232, 233, 247), (247, 242, 243, 246), (234, 245, 247, 233), (245, 241, 242, 247), (272, 248, 249), (273, 261, 260), (272, 249, 250), (273, 262, 261), (272, 250, 251), (273, 263, 262), (272, 251, 252), (273, 264, 263), (272, 252, 253), (273, 265, 264), (272, 253, 254), (273, 266, 265), (272, 254, 255), (273, 267, 266), (272, 255, 256), (273, 268, 267), (272, 256, 257), (273, 269, 268), (272, 257, 258), (273, 270, 269), (272, 258, 259), (273, 271, 270), (259, 248, 272), (273, 260, 271), (248, 260, 261, 249), (249, 261, 262, 250), (250, 262, 263, 251), (251, 263, 264, 252), (252, 264, 265, 253), (253, 265, 266, 254), (254, 266, 267, 255), (255, 267, 268, 256), (256, 268, 269, 257), (257, 269, 270, 258), (258, 270, 271, 259), (260, 248, 259, 271), (302, 274, 279, 342), (274, 303, 343, 279), (274, 302, 322, 276), (303, 274, 276, 323), (296, 383, 319, 275), (381, 296, 275, 318), (275, 319, 339, 277), (318, 275, 277, 338), (276, 322, 345, 278), (323, 276, 278, 344), (277, 339, 390, 299), (338, 277, 299, 391), (281, 347, 344, 278), (346, 281, 278, 345), (280, 349, 342, 279), (348, 280, 279, 343), (289, 362, 349, 280), (363, 289, 280, 348), (288, 364, 347, 281), (365, 288, 281, 346), (284, 354, 350, 282), (355, 284, 282, 351), (282, 350, 366, 291), (351, 282, 291, 367), (285, 356, 352, 283), (357, 285, 283, 353), (283, 352, 368, 290), (353, 283, 290, 370), (286, 358, 354, 284), (359, 286, 284, 355), (287, 360, 356, 285), (361, 287, 285, 357), (288, 365, 358, 286), (364, 288, 286, 359), (289, 363, 360, 287), (362, 289, 287, 361), (292, 371, 370, 290), (369, 292, 290, 368), (301, 394, 367, 291), (395, 301, 291, 366), (297, 384, 371, 292), (386, 297, 292, 369), (298, 388, 376, 293), (389, 298, 293, 377), (293, 376, 392, 300), (377, 293, 300, 393), (299, 390, 379, 294), (391, 299, 294, 378), (294, 379, 394, 301), (378, 294, 301, 395), (298, 389, 382, 295), (388, 298, 295, 380), (295, 382, 383, 296), (380, 295, 296, 381), (300, 392, 384, 297), (393, 300, 297, 386), (305, 325, 322, 302), (349, 305, 302, 342), (304, 348, 343, 303), (324, 304, 303, 323), (313, 363, 348, 304), (333, 313, 304, 324), (312, 332, 325, 305), (362, 312, 305, 349), (308, 357, 353, 306), (328, 308, 306, 326), (306, 353, 370, 315), (326, 306, 315, 335), (309, 329, 327, 307), (356, 309, 307, 352), (307, 327, 334, 314), (352, 307, 314, 368), (310, 361, 357, 308), (330, 310, 308, 328), (311, 331, 329, 309), (360, 311, 309, 356), (312, 362, 361, 310), (332, 312, 310, 330), (313, 333, 331, 311), (363, 313, 311, 360), (321, 387, 368, 314), (341, 321, 314, 334), (320, 340, 335, 315), (385, 320, 315, 370), (318, 338, 336, 316), (381, 318, 316, 373), (320, 385, 373, 316), (340, 320, 316, 336), (321, 341, 337, 317), (387, 321, 317, 375), (317, 337, 339, 319), (375, 317, 319, 383), (325, 346, 345, 322), (347, 324, 323, 344), (364, 333, 324, 347), (332, 365, 346, 325), (354, 328, 326, 350), (350, 326, 335, 366), (329, 355, 351, 327), (327, 351, 367, 334), (358, 330, 328, 354), (331, 359, 355, 329), (365, 332, 330, 358), (333, 364, 359, 331), (394, 341, 334, 367), (340, 395, 366, 335), (338, 391, 378, 336), (395, 340, 336, 378), (341, 394, 379, 337), (337, 379, 390, 339), (387, 386, 369, 368), (384, 385, 370, 371), (376, 388, 380, 372), (392, 376, 372, 384), (372, 380, 381, 373), (384, 372, 373, 385), (377, 393, 386, 374), (389, 377, 374, 382), (374, 386, 387, 375), (382, 374, 375, 383), (420, 396, 397), (420, 397, 398), (420, 398, 399), (420, 399, 400), (420, 400, 401), (420, 401, 402), (420, 402, 403), (420, 403, 404), (420, 404, 405), (420, 405, 406), (420, 406, 407), (407, 396, 420), (396, 408, 409, 397), (397, 409, 410, 398), (398, 410, 411, 399), (399, 411, 412, 400), (400, 412, 413, 401), (401, 413, 414, 402), (402, 414, 415, 403), (403, 415, 416, 404), (404, 416, 417, 405), (405, 417, 418, 406), (406, 418, 419, 407), (408, 396, 407, 419), (408, 419, 421, 432), (419, 418, 422, 421), (418, 417, 423, 422), (417, 416, 424, 423), (416, 415, 425, 424), (415, 414, 426, 425), (414, 413, 427, 426), (413, 412, 428, 427), (412, 411, 429, 428), (411, 410, 430, 429), (410, 409, 431, 430), (409, 408, 432, 431), (431, 432, 433, 434), (430, 431, 434, 435), (429, 430, 435, 436), (428, 429, 436, 437), (427, 428, 437, 438), (426, 427, 438, 439), (425, 426, 439, 440), (424, 425, 440, 441), (423, 424, 441, 442), (422, 423, 442, 443), (421, 422, 443, 444), (432, 421, 444, 433), (445, 434, 433), (445, 435, 434), (445, 436, 435), (445, 437, 436), (445, 438, 437), (445, 439, 438), (445, 440, 439), (445, 441, 440), (445, 442, 441), (445, 443, 442), (445, 444, 443), (445, 433, 444), (446, 447, 448, 449), (450, 453, 452, 451), (450, 451, 454, 455), (447, 446, 457, 456), (447, 458, 462, 448), (458, 459, 463, 462), (459, 451, 452, 463), (448, 462, 464, 449), (462, 463, 465, 464), (463, 452, 453, 465), (450, 461, 465, 453), (461, 460, 464, 465), (460, 446, 449, 464), (446, 460, 467, 457), (460, 461, 466, 467), (461, 450, 455, 466), (451, 459, 468, 454), (459, 458, 469, 468), (458, 447, 456, 469), (457, 467, 469, 456), (467, 466, 468, 469), (466, 455, 454, 468), (470, 474, 475, 471), (472, 476, 477, 473), (472, 473, 478, 479), (470, 471, 480, 481), (481, 480, 483, 482), (479, 478, 485, 484), (484, 485, 486, 487), (482, 483, 488, 489), (474, 496, 494, 475), (496, 497, 495, 494), (497, 477, 476, 495), (475, 494, 490, 471), (494, 495, 491, 490), (495, 476, 472, 491), (470, 492, 496, 474), (492, 493, 497, 496), (493, 473, 477, 497), (473, 493, 498, 478), (493, 492, 499, 498), (492, 470, 481, 499), (471, 490, 501, 480), (490, 491, 500, 501), (491, 472, 479, 500), (480, 501, 502, 483), (501, 500, 503, 502), (500, 479, 484, 503), (478, 498, 505, 485), (498, 499, 504, 505), (499, 481, 482, 504), (485, 505, 506, 486), (505, 504, 507, 506), (504, 482, 489, 507), (483, 502, 509, 488), (502, 503, 508, 509), (503, 484, 487, 508), (488, 509, 507, 489), (509, 508, 506, 507), (508, 487, 486, 506), (514, 517, 516, 515), (510, 514, 515, 511), (511, 515, 516, 512), (512, 516, 517, 513), (514, 510, 513, 517), (512, 513, 518, 519), (513, 510, 521, 518), (510, 511, 520, 521), (511, 512, 519, 520), (520, 519, 524, 523), (521, 520, 523, 522), (518, 521, 522, 525), (519, 518, 525, 524), (524, 525, 526, 527), (525, 522, 529, 526), (522, 523, 528, 529), (523, 524, 527, 528), (528, 527, 532, 531), (529, 528, 531, 530), (526, 529, 530, 533), (527, 526, 533, 532), (532, 533, 534, 535), (533, 530, 537, 534), (530, 531, 536, 537), (531, 532, 535, 536), (536, 535, 540, 539), (537, 536, 539, 538), (534, 537, 538, 541), (535, 534, 541, 540), (538, 539, 540, 541), (543, 550, 556, 544), (550, 551, 557, 556), (551, 552, 558, 557), (552, 547, 548, 558), (546, 555, 561, 549), (555, 554, 560, 561), (554, 553, 559, 560), (553, 542, 545, 559), (549, 566, 569, 546), (566, 567, 570, 569), (567, 568, 571, 570), (568, 562, 565, 571), (547, 575, 572, 548), (575, 576, 573, 572), (576, 577, 574, 573), (577, 564, 563, 574), (564, 577, 578, 585), (577, 576, 579, 578), (576, 575, 580, 579), (571, 565, 584, 581), (570, 571, 581, 582), (569, 570, 582, 583), (574, 563, 592, 586), (573, 574, 586, 587), (572, 573, 587, 588), (548, 572, 588, 601), (562, 568, 589, 593), (568, 567, 590, 589), (567, 566, 591, 590), (566, 549, 600, 591), (549, 561, 594, 600), (561, 560, 595, 594), (560, 559, 596, 595), (559, 545, 602, 596), (558, 548, 601, 597), (557, 558, 597, 598), (556, 557, 598, 599), (544, 556, 599, 603), (604, 608, 609, 605), (606, 610, 611, 607), (607, 616, 617, 606), (616, 612, 613, 617), (618, 604, 605, 619), (619, 614, 615, 618), (610, 626, 624, 611), (626, 621, 620, 624), (608, 625, 627, 609), (625, 623, 622, 627), (609, 634, 628, 605), (634, 635, 629, 628), (635, 636, 630, 629), (636, 610, 606, 630), (604, 631, 637, 608), (631, 632, 638, 637), (632, 633, 639, 638), (633, 607, 611, 639), (614, 645, 642, 615), (645, 644, 641, 642), (644, 643, 640, 641), (643, 613, 612, 640), (631, 604, 618, 648), (648, 647, 632, 631), (647, 646, 633, 632), (646, 616, 607, 633), (615, 642, 648, 618), (642, 641, 647, 648), (641, 640, 646, 647), (640, 612, 616, 646), (617, 649, 630, 606), (649, 650, 629, 630), (650, 651, 628, 629), (651, 619, 605, 628), (613, 643, 649, 617), (643, 644, 650, 649), (644, 645, 651, 650), (645, 614, 619, 651), (623, 654, 657, 622), (654, 653, 656, 657), (653, 652, 655, 656), (652, 620, 621, 655), (624, 658, 639, 611), (658, 659, 638, 639), (659, 660, 637, 638), (660, 625, 608, 637), (620, 652, 658, 624), (652, 653, 659, 658), (653, 654, 660, 659), (654, 623, 625, 660), (627, 663, 634, 609), (663, 662, 635, 634), (662, 661, 636, 635), (661, 626, 610, 636), (622, 657, 663, 627), (657, 656, 662, 663), (656, 655, 661, 662), (655, 621, 626, 661), (542, 664, 665, 545), (664, 543, 544, 665), (553, 667, 664, 542), (667, 550, 543, 664), (554, 668, 667, 553), (668, 551, 550, 667), (555, 669, 668, 554), (669, 552, 551, 668), (546, 666, 669, 555), (666, 547, 552, 669), (562, 670, 671, 565), (670, 563, 564, 671), (569, 672, 666, 546), (672, 575, 547, 666), (575, 672, 673, 580), (672, 569, 583, 673), (565, 671, 674, 584), (671, 564, 585, 674), (582, 675, 673, 583), (675, 579, 580, 673), (581, 676, 675, 582), (676, 578, 579, 675), (584, 674, 676, 581), (674, 585, 578, 676), (563, 670, 677, 592), (670, 562, 593, 677), (545, 665, 678, 602), (665, 544, 603, 678), (599, 679, 678, 603), (679, 596, 602, 678), (598, 680, 679, 599), (680, 595, 596, 679), (597, 681, 680, 598), (681, 594, 595, 680), (601, 682, 681, 597), (682, 600, 594, 681), (588, 683, 682, 601), (683, 591, 600, 682), (587, 684, 683, 588), (684, 590, 591, 683), (586, 685, 684, 587), (685, 589, 590, 684), (592, 677, 685, 586), (677, 593, 589, 685)])
me_cube_006.polygons.foreach_set('use_smooth', [True] * 706)
me_cube_006.polygons.foreach_set('material_index', [0, 0, 0, 0, 0, 0, 0, 0, 0, 0, 0, 0, 0, 0, 0, 0, 0, 0, 0, 0, 0, 0, 0, 0, 0, 0, 0, 0, 0, 0, 0, 0, 0, 0, 0, 0, 0, 0, 0, 0, 0, 0, 0, 0, 0, 0, 0, 0, 0, 0, 0, 0, 0, 0, 0, 0, 0, 0, 0, 0, 0, 0, 0, 0, 0, 0, 0, 0, 0, 0, 0, 0, 0, 0, 0, 0, 0, 0, 0, 0, 0, 0, 0, 0, 0, 0, 0, 0, 0, 0, 0, 0, 0, 0, 0, 0, 0, 0, 0, 0, 0, 0, 0, 0, 0, 0, 0, 0, 0, 0, 0, 0, 0, 0, 0, 0, 0, 0, 0, 0, 0, 0, 0, 0, 0, 0, 0, 0, 0, 0, 0, 0, 0, 0, 0, 0, 0, 0, 0, 0, 0, 0, 0, 0, 0, 0, 0, 0, 0, 0, 0, 0, 0, 0, 0, 0, 0, 0, 0, 0, 0, 0, 0, 0, 0, 0, 0, 0, 0, 0, 0, 0, 0, 0, 0, 0, 0, 0, 0, 0, 0, 0, 0, 0, 0, 0, 0, 0, 0, 0, 0, 0, 0, 0, 0, 0, 0, 0, 0, 0, 0, 0, 0, 0, 0, 0, 0, 0, 0, 0, 0, 0, 0, 0, 0, 0, 0, 0, 0, 0, 0, 0, 0, 0, 0, 0, 0, 0, 0, 0, 0, 0, 0, 0, 0, 0, 0, 0, 0, 0, 0, 0, 0, 0, 0, 0, 0, 0, 0, 0, 0, 0, 0, 0, 0, 0, 0, 0, 0, 0, 0, 0, 0, 0, 0, 0, 0, 0, 0, 0, 0, 0, 0, 0, 0, 0, 0, 0, 0, 0, 0, 0, 0, 0, 0, 0, 0, 0, 0, 0, 0, 0, 0, 0, 0, 0, 0, 0, 0, 0, 0, 0, 0, 0, 0, 0, 0, 0, 0, 0, 0, 0, 0, 0, 0, 0, 0, 0, 0, 0, 0, 0, 0, 0, 0, 0, 0, 0, 0, 0, 0, 0, 0, 0, 0, 0, 0, 0, 0, 0, 0, 0, 0, 0, 0, 0, 0, 0, 0, 0, 0, 0, 0, 0, 0, 0, 0, 0, 0, 0, 0, 0, 0, 0, 0, 0, 0, 0, 0, 0, 0, 0, 0, 0, 0, 0, 0, 0, 0, 0, 0, 0, 0, 0, 0, 0, 0, 0, 0, 0, 0, 0, 0, 0, 0, 0, 0, 0, 0, 0, 0, 0, 0, 0, 0, 0, 0, 0, 0, 0, 0, 0, 0, 0, 0, 0, 0, 0, 0, 0, 0, 0, 0, 0, 0, 0, 0, 0, 0, 0, 0, 0, 0, 0, 0, 0, 0, 0, 0, 0, 0, 0, 0, 0, 0, 0, 0, 0, 0, 0, 0, 0, 0, 0, 0, 0, 0, 0, 0, 0, 0, 0, 0, 0, 0, 0, 0, 0, 0, 0, 0, 0, 0, 0, 0, 0, 0, 0, 0, 0, 0, 0, 0, 0, 0, 0, 0, 0, 0, 0, 0, 0, 0, 0, 0, 0, 0, 0, 0, 0, 0, 0, 0, 0, 0, 0, 0, 0, 0, 0, 0, 0, 0, 0, 0, 0, 0, 0, 0, 0, 0, 0, 0, 0, 0, 0, 0, 0, 0, 0, 0, 0, 0, 0, 0, 0, 0, 0, 0, 0, 0, 0, 0, 0, 0, 0, 0, 0, 0, 0, 0, 0, 0, 0, 0, 0, 0, 0, 0, 0, 0, 0, 0, 0, 0, 0, 1, 1, 1, 1, 1, 1, 1, 1, 1, 1, 1, 1, 1, 1, 1, 1, 1, 1, 1, 1, 1, 1, 1, 1, 1, 1, 1, 1, 1, 1, 1, 1, 1, 1, 1, 1, 1, 1, 0, 0, 0, 0, 0, 0, 0, 0, 0, 0, 0, 0, 0, 0, 0, 0, 0, 0, 0, 0, 0, 0, 0, 0, 0, 0, 0, 0, 0, 0, 0, 0, 0, 0, 0, 0, 0, 0, 0, 0, 0, 0, 0, 0, 0, 0, 0, 0, 0, 0, 0, 0, 0, 0, 0, 0, 0, 0, 1, 1, 1, 1, 1, 1, 1, 1, 1, 1, 1, 1, 1, 1, 1, 1, 1, 1, 1, 1, 1, 1, 1, 1, 1, 1, 1, 1, 1, 1, 1, 1, 1, 1, 1, 1, 1, 1, 1, 1, 1, 1, 1, 1])
_uv = me_cube_006.uv_layers.new(name='UVMap')
_uv.uv.foreach_set('vector', [0.0, 0.0, 1.0, 0.0, 1.0, 1.0, 0.0, 0.0, 1.0, 0.0, 1.0, 1.0, 0.0, 0.0, 1.0, 0.0, 1.0, 1.0, 0.0, 0.0, 1.0, 0.0, 1.0, 1.0, 0.0, 0.0, 1.0, 0.0, 1.0, 1.0, 0.0, 0.0, 1.0, 0.0, 1.0, 1.0, 0.0, 0.0, 1.0, 0.0, 1.0, 1.0, 0.0, 0.0, 1.0, 0.0, 1.0, 1.0, 0.0, 0.0, 1.0, 0.0, 1.0, 1.0, 0.0, 0.0, 1.0, 0.0, 1.0, 1.0, 0.0, 0.0, 1.0, 0.0, 1.0, 1.0, 0.0, 0.0, 1.0, 0.0, 1.0, 1.0, 0.0, 0.0, 1.0, 0.0, 1.0, 1.0, 0.0, 1.0, 0.0, 0.0, 1.0, 0.0, 1.0, 1.0, 0.0, 1.0, 0.0, 0.0, 1.0, 0.0, 1.0, 1.0, 0.0, 1.0, 0.0, 0.0, 1.0, 0.0, 1.0, 1.0, 0.0, 1.0, 0.0, 0.0, 1.0, 0.0, 1.0, 1.0, 0.0, 1.0, 0.0, 0.0, 1.0, 0.0, 1.0, 1.0, 0.0, 1.0, 0.0, 0.0, 1.0, 0.0, 1.0, 1.0, 0.0, 1.0, 0.0, 0.0, 1.0, 0.0, 1.0, 1.0, 0.0, 1.0, 0.0, 0.0, 1.0, 0.0, 1.0, 1.0, 0.0, 1.0, 0.0, 0.0, 1.0, 0.0, 1.0, 1.0, 0.0, 1.0, 0.0, 0.0, 1.0, 0.0, 1.0, 1.0, 0.0, 1.0, 0.0, 0.0, 1.0, 0.0, 1.0, 1.0, 0.0, 1.0, 0.0, 0.0, 1.0, 0.0, 1.0, 1.0, 0.0, 1.0, 0.0, 0.0, 1.0, 0.0, 1.0, 1.0, 0.0, 1.0, 0.0, 0.0, 1.0, 0.0, 1.0, 1.0, 0.0, 1.0, 0.0, 0.0, 1.0, 0.0, 1.0, 1.0, 0.0, 1.0, 0.0, 0.0, 1.0, 0.0, 1.0, 1.0, 0.0, 1.0, 0.0, 0.0, 1.0, 0.0, 1.0, 1.0, 0.0, 1.0, 0.0, 0.0, 1.0, 0.0, 1.0, 1.0, 0.0, 1.0, 0.0, 0.0, 1.0, 0.0, 1.0, 1.0, 0.0, 1.0, 0.0, 0.0, 1.0, 0.0, 1.0, 1.0, 0.0, 1.0, 0.0, 0.0, 1.0, 0.0, 1.0, 1.0, 0.0, 1.0, 0.0, 0.0, 1.0, 0.0, 1.0, 1.0, 0.0, 1.0, 0.0, 0.0, 1.0, 0.0, 1.0, 1.0, 0.0, 1.0, 0.0, 0.0, 1.0, 0.0, 1.0, 1.0, 0.0, 0.0, 1.0, 0.0, 1.0, 1.0, 0.0, 0.0, 1.0, 0.0, 1.0, 1.0, 0.0, 0.0, 1.0, 0.0, 1.0, 1.0, 0.0, 0.0, 1.0, 0.0, 1.0, 1.0, 0.0, 0.0, 1.0, 0.0, 1.0, 1.0, 0.0, 0.0, 1.0, 0.0, 1.0, 1.0, 0.0, 0.0, 1.0, 0.0, 1.0, 1.0, 0.0, 0.0, 1.0, 0.0, 1.0, 1.0, 0.0, 0.0, 1.0, 0.0, 1.0, 1.0, 0.0, 0.0, 1.0, 0.0, 1.0, 1.0, 0.0, 0.0, 1.0, 0.0, 1.0, 1.0, 0.0, 0.0, 1.0, 0.0, 1.0, 1.0, 0.0, 1.0, 0.0, 0.0, 1.0, 0.0, 1.0, 1.0, 0.0, 1.0, 0.0, 0.0, 1.0, 0.0, 1.0, 1.0, 0.0, 1.0, 0.0, 0.0, 1.0, 0.0, 1.0, 1.0, 0.0, 1.0, 0.0, 0.0, 1.0, 0.0, 1.0, 1.0, 0.0, 1.0, 0.0, 0.0, 1.0, 0.0, 1.0, 1.0, 0.0, 1.0, 0.0, 0.0, 1.0, 0.0, 1.0, 1.0, 0.0, 1.0, 0.0, 0.0, 1.0, 0.0, 1.0, 1.0, 0.0, 1.0, 0.0, 0.0, 1.0, 0.0, 1.0, 1.0, 0.0, 1.0, 0.0, 0.0, 1.0, 0.0, 1.0, 1.0, 0.0, 1.0, 0.0, 0.0, 1.0, 0.0, 1.0, 1.0, 0.0, 1.0, 0.0, 0.0, 1.0, 0.0, 1.0, 1.0, 0.0, 1.0, 0.0, 0.0, 1.0, 0.0, 1.0, 1.0, 0.0, 1.0, 0.0, 0.0, 1.0, 0.0, 1.0, 1.0, 0.0, 1.0, 0.0, 0.0, 1.0, 0.0, 1.0, 1.0, 0.0, 1.0, 0.0, 0.0, 1.0, 0.0, 1.0, 1.0, 0.0, 1.0, 0.0, 0.0, 1.0, 0.0, 1.0, 1.0, 0.0, 1.0, 0.0, 0.0, 1.0, 0.0, 1.0, 1.0, 0.0, 1.0, 0.0, 0.0, 1.0, 0.0, 1.0, 1.0, 0.0, 1.0, 0.0, 0.0, 1.0, 0.0, 1.0, 1.0, 0.0, 1.0, 0.0, 0.0, 1.0, 0.0, 1.0, 1.0, 0.0, 1.0, 0.0, 0.0, 1.0, 0.0, 1.0, 1.0, 0.0, 1.0, 0.0, 0.0, 1.0, 0.0, 1.0, 1.0, 0.0, 1.0, 0.0, 0.0, 1.0, 0.0, 1.0, 1.0, 0.0, 1.0, 0.0, 0.0, 1.0, 0.0, 1.0, 1.0, 0.0, 1.0, 0.0, 0.0, 1.0, 0.0, 1.0, 1.0, 0.0, 1.0, 0.0, 0.0, 1.0, 0.0, 1.0, 1.0, 0.0, 1.0, 0.0, 0.0, 1.0, 0.0, 1.0, 1.0, 0.0, 1.0, 0.0, 0.0, 1.0, 0.0, 1.0, 1.0, 0.0, 1.0, 0.0, 0.0, 1.0, 0.0, 1.0, 1.0, 0.0, 1.0, 0.0, 0.0, 1.0, 0.0, 1.0, 1.0, 0.0, 1.0, 0.0, 0.0, 1.0, 0.0, 1.0, 1.0, 0.0, 1.0, 0.0, 0.0, 1.0, 0.0, 1.0, 1.0, 0.0, 1.0, 0.0, 0.0, 1.0, 0.0, 1.0, 1.0, 0.0, 1.0, 0.0, 0.0, 1.0, 0.0, 1.0, 1.0, 0.0, 1.0, 0.0, 0.0, 1.0, 0.0, 1.0, 1.0, 0.0, 1.0, 0.0, 0.0, 1.0, 0.0, 1.0, 1.0, 0.0, 1.0, 0.0, 0.0, 1.0, 0.0, 1.0, 1.0, 0.0, 1.0, 0.0, 0.0, 1.0, 0.0, 1.0, 1.0, 0.0, 1.0, 0.0, 0.0, 1.0, 0.0, 1.0, 1.0, 0.0, 1.0, 0.0, 0.0, 1.0, 0.0, 1.0, 1.0, 0.0, 1.0, 0.0, 0.0, 1.0, 0.0, 1.0, 1.0, 0.0, 1.0, 0.0, 0.0, 1.0, 0.0, 1.0, 1.0, 0.0, 1.0, 0.0, 0.0, 1.0, 0.0, 1.0, 1.0, 0.0, 1.0, 0.0, 0.0, 1.0, 0.0, 1.0, 1.0, 0.0, 1.0, 0.0, 0.0, 1.0, 0.0, 1.0, 1.0, 0.0, 1.0, 0.0, 0.0, 1.0, 0.0, 1.0, 1.0, 0.0, 1.0, 0.0, 0.0, 1.0, 0.0, 1.0, 1.0, 0.0, 1.0, 0.0, 0.0, 1.0, 0.0, 1.0, 1.0, 0.0, 1.0, 0.0, 0.0, 1.0, 0.0, 1.0, 1.0, 0.0, 1.0, 0.0, 0.0, 1.0, 0.0, 1.0, 1.0, 0.0, 1.0, 0.0, 0.0, 1.0, 0.0, 1.0, 1.0, 0.0, 1.0, 0.0, 0.0, 1.0, 0.0, 1.0, 1.0, 0.0, 1.0, 0.0, 0.0, 1.0, 0.0, 1.0, 1.0, 0.0, 1.0, 0.0, 0.0, 1.0, 0.0, 1.0, 1.0, 0.0, 1.0, 0.0, 0.0, 1.0, 0.0, 1.0, 1.0, 0.0, 1.0, 0.0, 0.0, 1.0, 0.0, 1.0, 1.0, 0.0, 1.0, 0.0, 0.0, 1.0, 0.0, 1.0, 1.0, 0.0, 1.0, 0.0, 0.0, 1.0, 0.0, 1.0, 1.0, 0.0, 1.0, 0.0, 0.0, 1.0, 0.0, 1.0, 1.0, 0.0, 1.0, 0.0, 0.0, 1.0, 0.0, 1.0, 1.0, 0.0, 1.0, 0.0, 0.0, 1.0, 0.0, 1.0, 1.0, 0.0, 1.0, 0.0, 0.0, 1.0, 0.0, 1.0, 1.0, 0.0, 1.0, 0.0, 0.0, 1.0, 0.0, 1.0, 1.0, 0.0, 1.0, 0.0, 0.0, 1.0, 0.0, 1.0, 1.0, 0.0, 1.0, 0.0, 0.0, 1.0, 0.0, 1.0, 1.0, 0.0, 1.0, 0.0, 0.0, 1.0, 0.0, 1.0, 1.0, 0.0, 1.0, 0.0, 0.0, 1.0, 0.0, 1.0, 1.0, 0.0, 1.0, 0.0, 0.0, 1.0, 0.0, 1.0, 1.0, 0.0, 1.0, 0.0, 0.0, 1.0, 0.0, 1.0, 1.0, 0.0, 1.0, 0.0, 0.0, 1.0, 0.0, 1.0, 1.0, 0.0, 1.0, 0.0, 0.0, 1.0, 0.0, 1.0, 1.0, 0.0, 1.0, 0.0, 0.0, 1.0, 0.0, 1.0, 1.0, 0.0, 1.0, 0.0, 0.0, 1.0, 0.0, 1.0, 1.0, 0.0, 1.0, 0.0, 0.0, 1.0, 0.0, 1.0, 1.0, 0.0, 1.0, 0.0, 0.0, 1.0, 0.0, 1.0, 1.0, 0.0, 1.0, 0.0, 0.0, 1.0, 0.0, 1.0, 1.0, 0.0, 1.0, 0.0, 0.0, 1.0, 0.0, 1.0, 1.0, 0.0, 1.0, 0.0, 0.0, 1.0, 0.0, 1.0, 1.0, 0.0, 1.0, 0.0, 0.0, 1.0, 0.0, 1.0, 1.0, 0.0, 1.0, 0.0, 0.0, 1.0, 0.0, 1.0, 1.0, 0.0, 1.0, 0.0, 0.0, 1.0, 0.0, 1.0, 1.0, 0.0, 1.0, 0.0, 0.0, 1.0, 0.0, 1.0, 1.0, 0.0, 1.0, 0.0, 0.0, 1.0, 0.0, 1.0, 1.0, 0.0, 1.0, 0.9426, 0.5917, 0.9418, 0.5911, 0.9423, 0.5909, 0.9426, 0.5917, 0.9415, 0.5914, 0.9418, 0.5911, 0.9426, 0.5917, 0.9414, 0.5917, 0.9415, 0.5914, 0.9426, 0.5917, 0.9415, 0.5921, 0.9414, 0.5917, 0.9426, 0.5917, 0.9418, 0.5924, 0.9415, 0.5921, 0.9426, 0.5917, 0.9423, 0.5926, 0.9418, 0.5924, 0.9426, 0.5917, 0.9429, 0.5926, 0.9423, 0.5926, 0.9426, 0.5917, 0.9437, 0.5923, 0.9429, 0.5926, 0.9426, 0.5917, 0.9446, 0.5918, 0.9437, 0.5923, 0.9426, 0.5917, 0.9437, 0.5912, 0.9446, 0.5918, 0.9426, 0.5917, 0.9429, 0.5909, 0.9437, 0.5912, 0.9426, 0.5917, 0.9423, 0.5909, 0.9429, 0.5909, 0.2853, 0.5566, 0.2851, 0.5566, 0.2852, 0.5565, 0.2854, 0.5565, 0.2855, 0.5566, 0.2853, 0.5566, 0.2854, 0.5565, 0.2855, 0.5566, 0.2855, 0.5566, 0.2855, 0.5566, 0.2855, 0.5566, 0.2856, 0.5566, 0.2855, 0.5566, 0.2855, 0.5566, 0.2856, 0.5566, 0.2855, 0.5567, 0.2853, 0.5567, 0.2855, 0.5566, 0.2855, 0.5567, 0.2854, 0.5567, 0.2851, 0.5566, 0.2853, 0.5567, 0.2854, 0.5567, 0.2852, 0.5567, 0.2848, 0.5566, 0.2851, 0.5566, 0.2852, 0.5567, 0.2848, 0.5567, 0.2843, 0.5565, 0.2848, 0.5566, 0.2848, 0.5567, 0.2845, 0.5566, 0.2836, 0.5565, 0.2843, 0.5565, 0.2845, 0.5566, 0.2842, 0.5566, 0.2843, 0.5566, 0.2836, 0.5565, 0.2842, 0.5566, 0.2845, 0.5565, 0.2848, 0.5566, 0.2843, 0.5566, 0.2845, 0.5565, 0.2849, 0.5565, 0.2851, 0.5566, 0.2848, 0.5566, 0.2849, 0.5565, 0.2852, 0.5565, 0.2852, 0.5565, 0.2849, 0.5565, 0.9982, 0.5901, 0.9984, 0.5902, 0.2849, 0.5565, 0.2845, 0.5565, 0.998, 0.5899, 0.9982, 0.5901, 0.2845, 0.5565, 0.2842, 0.5566, 0.9979, 0.5897, 0.998, 0.5899, 0.2842, 0.5566, 0.2845, 0.5566, 0.998, 0.5895, 0.9979, 0.5897, 0.2845, 0.5566, 0.2848, 0.5567, 0.9982, 0.5893, 0.998, 0.5895, 0.2848, 0.5567, 0.2852, 0.5567, 0.9985, 0.5892, 0.9982, 0.5893, 0.2852, 0.5567, 0.2854, 0.5567, 0.9989, 0.5892, 0.9985, 0.5892, 0.2854, 0.5567, 0.2855, 0.5567, 0.9994, 0.5894, 0.9989, 0.5892, 0.2855, 0.5567, 0.2856, 0.5566, 1.0, 0.5898, 0.9994, 0.5894, 0.2856, 0.5566, 0.2855, 0.5566, 0.9994, 0.5901, 1.0, 0.5898, 0.2855, 0.5566, 0.2854, 0.5565, 0.9989, 0.5903, 0.9994, 0.5901, 0.2854, 0.5565, 0.2852, 0.5565, 0.9984, 0.5902, 0.9989, 0.5903, 0.9987, 0.5897, 0.9984, 0.5902, 0.9982, 0.5901, 0.9987, 0.5897, 0.9982, 0.5901, 0.998, 0.5899, 0.9987, 0.5897, 0.998, 0.5899, 0.9979, 0.5897, 0.9987, 0.5897, 0.9979, 0.5897, 0.998, 0.5895, 0.9987, 0.5897, 0.998, 0.5895, 0.9982, 0.5893, 0.9987, 0.5897, 0.9982, 0.5893, 0.9985, 0.5892, 0.9987, 0.5897, 0.9985, 0.5892, 0.9989, 0.5892, 0.9987, 0.5897, 0.9989, 0.5892, 0.9994, 0.5894, 0.9987, 0.5897, 0.9994, 0.5894, 1.0, 0.5898, 0.9987, 0.5897, 1.0, 0.5898, 0.9994, 0.5901, 0.9987, 0.5897, 0.9994, 0.5901, 0.9989, 0.5903, 0.9989, 0.5903, 0.9984, 0.5902, 0.9987, 0.5897, 0.2851, 0.5566, 0.2849, 0.5566, 0.2849, 0.5566, 0.2848, 0.5566, 0.2878, 0.5903, 0.9423, 0.5909, 0.9418, 0.5911, 0.2867, 0.5903, 0.2848, 0.5566, 0.2849, 0.5566, 0.2849, 0.5566, 0.2843, 0.5566, 0.2867, 0.5903, 0.9418, 0.5911, 0.9415, 0.5914, 0.2853, 0.5903, 0.2843, 0.5566, 0.2849, 0.5566, 0.2848, 0.5566, 0.2836, 0.5565, 0.2853, 0.5903, 0.9415, 0.5914, 0.9414, 0.5917, 0.2836, 0.5904, 0.2836, 0.5565, 0.2848, 0.5566, 0.2849, 0.5566, 0.2843, 0.5565, 0.2836, 0.5904, 0.9414, 0.5917, 0.9415, 0.5921, 0.2853, 0.5905, 0.2843, 0.5565, 0.2849, 0.5566, 0.2849, 0.5566, 0.2848, 0.5566, 0.2853, 0.5905, 0.9415, 0.5921, 0.9418, 0.5924, 0.2867, 0.5905, 0.2848, 0.5566, 0.2849, 0.5566, 0.2849, 0.5566, 0.2851, 0.5566, 0.2867, 0.5905, 0.9418, 0.5924, 0.9423, 0.5926, 0.2878, 0.5905, 0.2851, 0.5566, 0.2849, 0.5566, 0.285, 0.5566, 0.2853, 0.5567, 0.2878, 0.5905, 0.9423, 0.5926, 0.9429, 0.5926, 0.2886, 0.5905, 0.2853, 0.5567, 0.285, 0.5566, 0.285, 0.5566, 0.2855, 0.5566, 0.2886, 0.5905, 0.9429, 0.5926, 0.9437, 0.5923, 0.2891, 0.5905, 0.2855, 0.5566, 0.285, 0.5566, 0.285, 0.5566, 0.2855, 0.5566, 0.2891, 0.5905, 0.9437, 0.5923, 0.9446, 0.5918, 0.2892, 0.5904, 0.2855, 0.5566, 0.285, 0.5566, 0.285, 0.5566, 0.2855, 0.5566, 0.2892, 0.5904, 0.9446, 0.5918, 0.9437, 0.5912, 0.2891, 0.5903, 0.2855, 0.5566, 0.285, 0.5566, 0.285, 0.5566, 0.2853, 0.5566, 0.2891, 0.5903, 0.9437, 0.5912, 0.9429, 0.5909, 0.2886, 0.5903, 0.9423, 0.5909, 0.2878, 0.5903, 0.2886, 0.5903, 0.9429, 0.5909, 0.2849, 0.5566, 0.2851, 0.5566, 0.2853, 0.5566, 0.285, 0.5566, 0.6994, 0.141, 0.7011, 0.151, 0.7129, 0.1527, 0.7108, 0.1362, 0.6975, 0.1603, 0.7011, 0.151, 0.7129, 0.1527, 0.7068, 0.1672, 0.6898, 0.1667, 0.6975, 0.1603, 0.7068, 0.1672, 0.6951, 0.1777, 0.6799, 0.1685, 0.6898, 0.1667, 0.6951, 0.1777, 0.6791, 0.1805, 0.6706, 0.165, 0.6799, 0.1685, 0.6791, 0.1805, 0.6638, 0.1747, 0.6641, 0.1573, 0.6706, 0.165, 0.6638, 0.1747, 0.6526, 0.1623, 0.6625, 0.1473, 0.6641, 0.1573, 0.6526, 0.1623, 0.6512, 0.1461, 0.666, 0.1379, 0.6625, 0.1473, 0.6512, 0.1461, 0.656, 0.1311, 0.6738, 0.1315, 0.666, 0.1379, 0.656, 0.1311, 0.6688, 0.1205, 0.6837, 0.1298, 0.6738, 0.1315, 0.6688, 0.1205, 0.6852, 0.1181, 0.693, 0.1333, 0.6837, 0.1298, 0.6852, 0.1181, 0.6999, 0.1241, 0.6994, 0.141, 0.693, 0.1333, 0.6999, 0.1241, 0.7108, 0.1362, 0.7108, 0.1362, 0.6999, 0.1241, 0.7751, 0.01436, 0.8212, 0.08341, 0.6999, 0.1241, 0.6852, 0.1181, 0.6936, 0.0, 0.7751, 0.01436, 0.6852, 0.1181, 0.6688, 0.1205, 0.6246, 0.02399, 0.6936, 0.0, 0.6688, 0.1205, 0.656, 0.1311, 0.5647, 0.06223, 0.6246, 0.02399, 0.656, 0.1311, 0.6512, 0.1461, 0.5276, 0.1308, 0.5647, 0.06223, 0.6512, 0.1461, 0.6526, 0.1623, 0.5503, 0.2047, 0.5276, 0.1308, 0.6526, 0.1623, 0.6638, 0.1747, 0.5888, 0.2688, 0.5503, 0.2047, 0.6638, 0.1747, 0.6791, 0.1805, 0.6592, 0.3093, 0.5888, 0.2688, 0.6791, 0.1805, 0.6951, 0.1777, 0.7483, 0.3093, 0.6592, 0.3093, 0.6951, 0.1777, 0.7068, 0.1672, 0.8322, 0.2589, 0.7483, 0.3093, 0.7068, 0.1672, 0.7129, 0.1527, 0.85, 0.1636, 0.8322, 0.2589, 0.7108, 0.1362, 0.7129, 0.1527, 0.85, 0.1636, 0.8212, 0.08341, 0.0, 0.0, 1.0, 0.0, 1.0, 1.0, 0.0, 1.0, 0.0, 0.0, 1.0, 0.0, 1.0, 1.0, 0.0, 1.0, 0.0, 0.0, 1.0, 0.0, 1.0, 1.0, 0.0, 1.0, 0.0, 0.0, 1.0, 0.0, 1.0, 1.0, 0.0, 1.0, 0.0, 0.0, 1.0, 0.0, 1.0, 1.0, 0.0, 1.0, 0.0, 0.0, 1.0, 0.0, 1.0, 1.0, 0.0, 1.0, 0.0, 0.0, 1.0, 0.0, 1.0, 1.0, 0.0, 1.0, 0.0, 0.0, 1.0, 0.0, 1.0, 1.0, 0.0, 1.0, 0.0, 0.0, 1.0, 0.0, 1.0, 1.0, 0.0, 1.0, 0.0, 0.0, 1.0, 0.0, 1.0, 1.0, 0.0, 1.0, 0.0, 0.0, 1.0, 0.0, 1.0, 1.0, 0.0, 1.0, 0.0, 0.0, 1.0, 0.0, 1.0, 1.0, 0.0, 1.0, 0.0, 0.0, 1.0, 0.0, 1.0, 1.0, 0.0, 1.0, 0.0, 0.0, 1.0, 0.0, 1.0, 1.0, 0.0, 1.0, 0.0, 0.0, 1.0, 0.0, 1.0, 1.0, 0.0, 1.0, 0.0, 0.0, 1.0, 0.0, 1.0, 1.0, 0.0, 1.0, 0.0, 0.0, 1.0, 0.0, 1.0, 1.0, 0.0, 1.0, 0.0, 0.0, 1.0, 0.0, 1.0, 1.0, 0.0, 1.0, 0.0, 0.0, 1.0, 0.0, 1.0, 1.0, 0.0, 1.0, 0.0, 0.0, 1.0, 0.0, 1.0, 1.0, 0.0, 1.0, 0.0, 0.0, 1.0, 0.0, 1.0, 1.0, 0.0, 1.0, 0.0, 0.0, 1.0, 0.0, 1.0, 1.0, 0.0, 1.0, 0.0, 0.0, 1.0, 0.0, 1.0, 1.0, 0.0, 1.0, 0.0, 0.0, 1.0, 0.0, 1.0, 1.0, 0.0, 1.0, 0.0, 0.0, 1.0, 0.0, 1.0, 1.0, 0.0, 1.0, 0.0, 0.0, 1.0, 0.0, 1.0, 1.0, 0.0, 1.0, 0.0, 0.0, 1.0, 0.0, 1.0, 1.0, 0.0, 1.0, 0.0, 0.0, 1.0, 0.0, 1.0, 1.0, 0.0, 1.0, 0.0, 0.0, 1.0, 0.0, 1.0, 1.0, 0.0, 1.0, 0.0, 0.0, 1.0, 0.0, 1.0, 1.0, 0.0, 1.0, 0.0, 0.0, 1.0, 0.0, 1.0, 1.0, 0.0, 1.0, 0.0, 0.0, 1.0, 0.0, 1.0, 1.0, 0.0, 1.0, 0.0, 0.0, 1.0, 0.0, 1.0, 1.0, 0.0, 0.0, 1.0, 0.0, 1.0, 1.0, 0.0, 0.0, 1.0, 0.0, 1.0, 1.0, 0.0, 0.0, 1.0, 0.0, 1.0, 1.0, 0.0, 0.0, 1.0, 0.0, 1.0, 1.0, 0.0, 0.0, 1.0, 0.0, 1.0, 1.0, 0.0, 0.0, 1.0, 0.0, 1.0, 1.0, 0.0, 0.0, 1.0, 0.0, 1.0, 1.0, 0.0, 0.0, 1.0, 0.0, 1.0, 1.0, 0.0, 0.0, 1.0, 0.0, 1.0, 1.0, 0.0, 0.0, 1.0, 0.0, 1.0, 1.0, 0.0, 0.0, 1.0, 0.0, 1.0, 1.0, 0.0, 0.0, 1.0, 0.0, 1.0, 1.0, 0.0, 0.0, 1.0, 0.0, 1.0, 1.0, 0.0, 0.0, 1.0, 0.0, 1.0, 1.0, 0.0, 0.0, 1.0, 0.0, 1.0, 1.0, 0.0, 0.0, 1.0, 0.0, 1.0, 1.0, 0.0, 0.0, 1.0, 0.0, 1.0, 1.0, 0.0, 0.0, 1.0, 0.0, 1.0, 1.0, 0.0, 0.0, 1.0, 0.0, 1.0, 1.0, 0.0, 0.0, 1.0, 0.0, 1.0, 1.0, 0.0, 0.0, 1.0, 0.0, 1.0, 1.0, 0.0, 0.0, 1.0, 0.0, 1.0, 1.0, 0.0, 0.0, 1.0, 0.0, 1.0, 1.0, 0.0, 0.0, 1.0, 0.0, 1.0, 1.0, 0.0, 1.0, 0.0, 0.0, 1.0, 0.0, 1.0, 1.0, 0.0, 1.0, 0.0, 0.0, 1.0, 0.0, 1.0, 1.0, 0.0, 1.0, 0.0, 0.0, 1.0, 0.0, 1.0, 1.0, 0.0, 1.0, 0.0, 0.0, 1.0, 0.0, 1.0, 1.0, 0.0, 1.0, 0.0, 0.0, 1.0, 0.0, 1.0, 1.0, 0.0, 1.0, 0.0, 0.0, 1.0, 0.0, 1.0, 1.0, 0.0, 1.0, 0.0, 0.0, 1.0, 0.0, 1.0, 1.0, 0.0, 1.0, 0.0, 0.0, 1.0, 0.0, 1.0, 1.0, 0.0, 1.0, 0.0, 0.0, 1.0, 0.0, 1.0, 1.0, 0.0, 1.0, 0.0, 0.0, 1.0, 0.0, 1.0, 1.0, 0.0, 1.0, 0.0, 0.0, 1.0, 0.0, 1.0, 1.0, 0.0, 1.0, 0.4076, 0.009589, 0.407, 0.0, 0.4183, 0.0, 0.414, 0.0009407, 0.06521, 0.00249, 0.0707, 0.01298, 0.05876, 0.009082, 0.0573, 0.008385, 0.407, 0.0, 0.4076, 0.009589, 0.4029, 0.01038, 0.4002, 0.00126, 0.0707, 0.01298, 0.06521, 0.00249, 0.07337, 0.0, 0.07572, 0.01105, 0.2195, 0.4883, 0.2159, 0.4891, 0.2236, 0.4858, 0.227, 0.485, 0.3058, 0.4819, 0.3166, 0.4981, 0.3028, 0.4787, 0.3016, 0.4761, 0.227, 0.485, 0.2236, 0.4858, 0.232, 0.4819, 0.2377, 0.4803, 0.3016, 0.4761, 0.3028, 0.4787, 0.299, 0.4729, 0.2977, 0.4696, 0.4002, 0.00126, 0.4029, 0.01038, 0.3892, 0.009052, 0.3873, 0.007686, 0.07572, 0.01105, 0.07337, 0.0, 0.09001, 5.873e-07, 0.08878, 0.002383, 0.2377, 0.4803, 0.232, 0.4819, 0.2463, 0.4746, 0.2532, 0.4728, 0.2977, 0.4696, 0.299, 0.4729, 0.291, 0.46, 0.2897, 0.4534, 0.1137, 0.02076, 0.1095, 0.02374, 0.08878, 0.002383, 0.09001, 5.873e-07, 0.3779, 0.03209, 0.3738, 0.0311, 0.3873, 0.007686, 0.3892, 0.009052, 0.4484, 0.0179, 0.4404, 0.0183, 0.414, 0.0009407, 0.4183, 0.0, 0.05516, 0.03565, 0.0517, 0.03255, 0.0573, 0.008385, 0.05876, 0.009082, 0.467, 0.09917, 0.4589, 0.1003, 0.4404, 0.0183, 0.4484, 0.0179, 0.046, 0.1043, 0.03808, 0.102, 0.0517, 0.03255, 0.05516, 0.03565, 0.1429, 0.08013, 0.1359, 0.08404, 0.1095, 0.02374, 0.1137, 0.02076, 0.3659, 0.09586, 0.3584, 0.09436, 0.3738, 0.0311, 0.3779, 0.03209, 0.3339, 0.1811, 0.3376, 0.182, 0.3289, 0.2068, 0.3271, 0.2064, 0.1767, 0.1653, 0.18, 0.1636, 0.1894, 0.1876, 0.1877, 0.1884, 0.3271, 0.2064, 0.3289, 0.2068, 0.3255, 0.2187, 0.3237, 0.2183, 0.1877, 0.1884, 0.1894, 0.1876, 0.1939, 0.1986, 0.1924, 0.1993, 0.03327, 0.1952, 0.03782, 0.1952, 0.04184, 0.2192, 0.03895, 0.2217, 0.4899, 0.1919, 0.4946, 0.1907, 0.5079, 0.2226, 0.5038, 0.2265, 0.03895, 0.2217, 0.04184, 0.2192, 0.08696, 0.2341, 0.03527, 0.2334, 0.5038, 0.2265, 0.5079, 0.2226, 0.4976, 0.2442, 0.4385, 0.2429, 0.3439, 0.1474, 0.349, 0.1486, 0.3376, 0.182, 0.3339, 0.1811, 0.1614, 0.134, 0.166, 0.1314, 0.18, 0.1636, 0.1767, 0.1653, 0.03406, 0.1594, 0.03939, 0.1607, 0.03782, 0.1952, 0.03327, 0.1952, 0.4778, 0.1556, 0.4836, 0.1547, 0.4946, 0.1907, 0.4899, 0.1919, 0.3584, 0.09436, 0.3659, 0.09586, 0.349, 0.1486, 0.3439, 0.1474, 0.1359, 0.08404, 0.1429, 0.08013, 0.166, 0.1314, 0.1614, 0.134, 0.03808, 0.102, 0.046, 0.1043, 0.03939, 0.1607, 0.03406, 0.1594, 0.4589, 0.1003, 0.467, 0.09917, 0.4836, 0.1547, 0.4778, 0.1556, 0.5052, 0.3207, 0.4501, 0.3247, 0.4385, 0.2429, 0.4976, 0.2442, 0.07879, 0.3101, 0.02675, 0.3056, 0.03527, 0.2334, 0.08696, 0.2341, 0.2366, 0.2944, 0.2223, 0.2999, 0.1924, 0.1993, 0.1939, 0.1986, 0.3049, 0.3228, 0.289, 0.3208, 0.3237, 0.2183, 0.3255, 0.2187, 0.5095, 0.3643, 0.4652, 0.3693, 0.4501, 0.3247, 0.5052, 0.3207, 0.06425, 0.3537, 0.02116, 0.3476, 0.02675, 0.3056, 0.07879, 0.3101, 0.3981, 0.5565, 0.3953, 0.5529, 0.411, 0.4986, 0.4223, 0.5422, 0.1311, 0.5161, 0.1394, 0.5175, 0.1091, 0.527, 0.115, 0.4786, 0.4223, 0.5422, 0.411, 0.4986, 0.4706, 0.4437, 0.5276, 0.4586, 0.115, 0.4786, 0.1091, 0.527, 0.0, 0.4411, 0.05801, 0.4264, 0.2532, 0.4728, 0.2463, 0.4746, 0.2721, 0.4364, 0.2836, 0.4313, 0.2897, 0.4534, 0.291, 0.46, 0.2836, 0.436, 0.287, 0.4334, 0.2836, 0.4313, 0.2721, 0.4364, 0.2223, 0.2999, 0.2366, 0.2944, 0.287, 0.4334, 0.2836, 0.436, 0.289, 0.3208, 0.3049, 0.3228, 0.1394, 0.5175, 0.1311, 0.5161, 0.1725, 0.501, 0.1928, 0.4991, 0.3953, 0.5529, 0.3981, 0.5565, 0.3494, 0.5302, 0.3383, 0.5151, 0.1928, 0.4991, 0.1725, 0.501, 0.2159, 0.4891, 0.2195, 0.4883, 0.3383, 0.5151, 0.3494, 0.5302, 0.3166, 0.4981, 0.3058, 0.4819, 0.5276, 0.4586, 0.4706, 0.4437, 0.4652, 0.3693, 0.5095, 0.3643, 0.05801, 0.4264, 0.0, 0.4411, 0.02116, 0.3476, 0.06425, 0.3537, 0.4194, 0.0298, 0.4078, 0.03217, 0.4029, 0.01038, 0.4076, 0.009589, 0.4404, 0.0183, 0.4194, 0.0298, 0.4076, 0.009589, 0.414, 0.0009407, 0.07215, 0.03622, 0.05516, 0.03565, 0.05876, 0.009082, 0.0707, 0.01298, 0.08235, 0.03393, 0.07215, 0.03622, 0.0707, 0.01298, 0.07572, 0.01105, 0.0811, 0.1061, 0.046, 0.1043, 0.05516, 0.03565, 0.07215, 0.03622, 0.09545, 0.1024, 0.0811, 0.1061, 0.07215, 0.03622, 0.08235, 0.03393, 0.4245, 0.1077, 0.409, 0.1066, 0.4078, 0.03217, 0.4194, 0.0298, 0.4589, 0.1003, 0.4245, 0.1077, 0.4194, 0.0298, 0.4404, 0.0183, 0.4317, 0.2012, 0.4899, 0.1919, 0.5038, 0.2265, 0.4334, 0.235, 0.4071, 0.199, 0.4317, 0.2012, 0.4334, 0.235, 0.4044, 0.2311, 0.4334, 0.235, 0.5038, 0.2265, 0.4385, 0.2429, 0.416, 0.2389, 0.4044, 0.2311, 0.4334, 0.235, 0.416, 0.2389, 0.3941, 0.2372, 0.0895, 0.1949, 0.1121, 0.1897, 0.1187, 0.2197, 0.09173, 0.2258, 0.03782, 0.1952, 0.0895, 0.1949, 0.09173, 0.2258, 0.04184, 0.2192, 0.09173, 0.2258, 0.1187, 0.2197, 0.129, 0.2244, 0.1085, 0.2281, 0.04184, 0.2192, 0.09173, 0.2258, 0.1085, 0.2281, 0.08696, 0.2341, 0.4277, 0.1663, 0.4778, 0.1556, 0.4899, 0.1919, 0.4317, 0.2012, 0.4082, 0.1648, 0.4277, 0.1663, 0.4317, 0.2012, 0.4071, 0.199, 0.08803, 0.162, 0.1062, 0.1576, 0.1121, 0.1897, 0.0895, 0.1949, 0.03939, 0.1607, 0.08803, 0.162, 0.0895, 0.1949, 0.03782, 0.1952, 0.4245, 0.1077, 0.4589, 0.1003, 0.4778, 0.1556, 0.4277, 0.1663, 0.409, 0.1066, 0.4245, 0.1077, 0.4277, 0.1663, 0.4082, 0.1648, 0.0811, 0.1061, 0.09545, 0.1024, 0.1062, 0.1576, 0.08803, 0.162, 0.046, 0.1043, 0.0811, 0.1061, 0.08803, 0.162, 0.03939, 0.1607, 0.1496, 0.3231, 0.1333, 0.3296, 0.08696, 0.2341, 0.1085, 0.2281, 0.1668, 0.3172, 0.1496, 0.3231, 0.1085, 0.2281, 0.129, 0.2244, 0.3803, 0.3393, 0.3632, 0.3343, 0.3941, 0.2372, 0.416, 0.2389, 0.3963, 0.3451, 0.3803, 0.3393, 0.416, 0.2389, 0.4385, 0.2429, 0.3016, 0.4761, 0.2977, 0.4696, 0.328, 0.4372, 0.3365, 0.4441, 0.3058, 0.4819, 0.3016, 0.4761, 0.3365, 0.4441, 0.3488, 0.4487, 0.3803, 0.3393, 0.3963, 0.3451, 0.3488, 0.4487, 0.3365, 0.4441, 0.3632, 0.3343, 0.3803, 0.3393, 0.3365, 0.4441, 0.328, 0.4372, 0.1496, 0.3231, 0.1668, 0.3172, 0.2073, 0.4296, 0.1963, 0.4364, 0.1333, 0.3296, 0.1496, 0.3231, 0.1963, 0.4364, 0.1818, 0.4387, 0.1963, 0.4364, 0.2073, 0.4296, 0.232, 0.4819, 0.2236, 0.4858, 0.1818, 0.4387, 0.1963, 0.4364, 0.2236, 0.4858, 0.2159, 0.4891, 0.4078, 0.03217, 0.3779, 0.03209, 0.3892, 0.009052, 0.4029, 0.01038, 0.1095, 0.02374, 0.08235, 0.03393, 0.07572, 0.01105, 0.08878, 0.002383, 0.1359, 0.08404, 0.09545, 0.1024, 0.08235, 0.03393, 0.1095, 0.02374, 0.409, 0.1066, 0.3659, 0.09586, 0.3779, 0.03209, 0.4078, 0.03217, 0.3376, 0.182, 0.4071, 0.199, 0.4044, 0.2311, 0.3289, 0.2068, 0.3289, 0.2068, 0.4044, 0.2311, 0.3941, 0.2372, 0.3255, 0.2187, 0.1121, 0.1897, 0.1767, 0.1653, 0.1877, 0.1884, 0.1187, 0.2197, 0.1187, 0.2197, 0.1877, 0.1884, 0.1924, 0.1993, 0.129, 0.2244, 0.349, 0.1486, 0.4082, 0.1648, 0.4071, 0.199, 0.3376, 0.182, 0.1062, 0.1576, 0.1614, 0.134, 0.1767, 0.1653, 0.1121, 0.1897, 0.3659, 0.09586, 0.409, 0.1066, 0.4082, 0.1648, 0.349, 0.1486, 0.09545, 0.1024, 0.1359, 0.08404, 0.1614, 0.134, 0.1062, 0.1576, 0.2223, 0.2999, 0.1668, 0.3172, 0.129, 0.2244, 0.1924, 0.1993, 0.3632, 0.3343, 0.3049, 0.3228, 0.3255, 0.2187, 0.3941, 0.2372, 0.2977, 0.4696, 0.2897, 0.4534, 0.287, 0.4334, 0.328, 0.4372, 0.3049, 0.3228, 0.3632, 0.3343, 0.328, 0.4372, 0.287, 0.4334, 0.1668, 0.3172, 0.2223, 0.2999, 0.2721, 0.4364, 0.2073, 0.4296, 0.2073, 0.4296, 0.2721, 0.4364, 0.2463, 0.4746, 0.232, 0.4819, 0.1333, 0.3296, 0.06425, 0.3537, 0.07879, 0.3101, 0.08696, 0.2341, 0.4652, 0.3693, 0.3963, 0.3451, 0.4385, 0.2429, 0.4501, 0.3247, 0.411, 0.4986, 0.3953, 0.5529, 0.3383, 0.5151, 0.3764, 0.4674, 0.4706, 0.4437, 0.411, 0.4986, 0.3764, 0.4674, 0.4652, 0.3693, 0.3764, 0.4674, 0.3383, 0.5151, 0.3058, 0.4819, 0.3488, 0.4487, 0.4652, 0.3693, 0.3764, 0.4674, 0.3488, 0.4487, 0.3963, 0.3451, 0.115, 0.4786, 0.05801, 0.4264, 0.06425, 0.3537, 0.15, 0.4534, 0.1311, 0.5161, 0.115, 0.4786, 0.15, 0.4534, 0.1725, 0.501, 0.15, 0.4534, 0.06425, 0.3537, 0.1333, 0.3296, 0.1818, 0.4387, 0.1725, 0.501, 0.15, 0.4534, 0.1818, 0.4387, 0.2159, 0.4891, 0.0, 0.0, 1.0, 0.0, 1.0, 1.0, 0.0, 0.0, 1.0, 0.0, 1.0, 1.0, 0.0, 0.0, 1.0, 0.0, 1.0, 1.0, 0.0, 0.0, 1.0, 0.0, 1.0, 1.0, 0.0, 0.0, 1.0, 0.0, 1.0, 1.0, 0.0, 0.0, 1.0, 0.0, 1.0, 1.0, 0.0, 0.0, 1.0, 0.0, 1.0, 1.0, 0.0, 0.0, 1.0, 0.0, 1.0, 1.0, 0.0, 0.0, 1.0, 0.0, 1.0, 1.0, 0.0, 0.0, 1.0, 0.0, 1.0, 1.0, 0.0, 0.0, 1.0, 0.0, 1.0, 1.0, 0.0, 0.0, 1.0, 0.0, 1.0, 1.0, 0.0, 0.0, 1.0, 0.0, 1.0, 1.0, 0.0, 1.0, 0.0, 0.0, 1.0, 0.0, 1.0, 1.0, 0.0, 1.0, 0.0, 0.0, 1.0, 0.0, 1.0, 1.0, 0.0, 1.0, 0.0, 0.0, 1.0, 0.0, 1.0, 1.0, 0.0, 1.0, 0.0, 0.0, 1.0, 0.0, 1.0, 1.0, 0.0, 1.0, 0.0, 0.0, 1.0, 0.0, 1.0, 1.0, 0.0, 1.0, 0.0, 0.0, 1.0, 0.0, 1.0, 1.0, 0.0, 1.0, 0.0, 0.0, 1.0, 0.0, 1.0, 1.0, 0.0, 1.0, 0.0, 0.0, 1.0, 0.0, 1.0, 1.0, 0.0, 1.0, 0.0, 0.0, 1.0, 0.0, 1.0, 1.0, 0.0, 1.0, 0.0, 0.0, 1.0, 0.0, 1.0, 1.0, 0.0, 1.0, 0.0, 0.0, 1.0, 0.0, 1.0, 1.0, 0.0, 1.0, 0.0, 0.0, 1.0, 0.0, 1.0, 1.0, 0.0, 1.0, 0.0, 0.0, 1.0, 0.0, 1.0, 1.0, 0.0, 1.0, 0.0, 0.0, 1.0, 0.0, 1.0, 1.0, 0.0, 1.0, 0.0, 0.0, 1.0, 0.0, 1.0, 1.0, 0.0, 1.0, 0.0, 0.0, 1.0, 0.0, 1.0, 1.0, 0.0, 1.0, 0.0, 0.0, 1.0, 0.0, 1.0, 1.0, 0.0, 1.0, 0.0, 0.0, 1.0, 0.0, 1.0, 1.0, 0.0, 1.0, 0.0, 0.0, 1.0, 0.0, 1.0, 1.0, 0.0, 1.0, 0.0, 0.0, 1.0, 0.0, 1.0, 1.0, 0.0, 1.0, 0.0, 0.0, 1.0, 0.0, 1.0, 1.0, 0.0, 1.0, 0.0, 0.0, 1.0, 0.0, 1.0, 1.0, 0.0, 1.0, 0.0, 0.0, 1.0, 0.0, 1.0, 1.0, 0.0, 1.0, 0.0, 0.0, 1.0, 0.0, 1.0, 1.0, 0.0, 1.0, 0.0, 0.0, 1.0, 0.0, 1.0, 1.0, 0.0, 1.0, 0.0, 0.0, 1.0, 0.0, 1.0, 1.0, 0.0, 1.0, 0.0, 0.0, 1.0, 0.0, 1.0, 1.0, 0.0, 1.0, 0.0, 0.0, 1.0, 0.0, 1.0, 1.0, 0.0, 1.0, 0.0, 0.0, 1.0, 0.0, 1.0, 1.0, 0.0, 1.0, 0.0, 0.0, 1.0, 0.0, 1.0, 1.0, 0.0, 1.0, 0.0, 0.0, 1.0, 0.0, 1.0, 1.0, 0.0, 1.0, 0.0, 0.0, 1.0, 0.0, 1.0, 1.0, 0.0, 1.0, 0.0, 0.0, 1.0, 0.0, 1.0, 1.0, 0.0, 1.0, 0.0, 0.0, 1.0, 0.0, 1.0, 1.0, 0.0, 1.0, 0.0, 0.0, 1.0, 0.0, 1.0, 1.0, 0.0, 1.0, 0.0, 0.0, 1.0, 0.0, 1.0, 1.0, 0.0, 0.0, 1.0, 0.0, 1.0, 1.0, 0.0, 0.0, 1.0, 0.0, 1.0, 1.0, 0.0, 0.0, 1.0, 0.0, 1.0, 1.0, 0.0, 0.0, 1.0, 0.0, 1.0, 1.0, 0.0, 0.0, 1.0, 0.0, 1.0, 1.0, 0.0, 0.0, 1.0, 0.0, 1.0, 1.0, 0.0, 0.0, 1.0, 0.0, 1.0, 1.0, 0.0, 0.0, 1.0, 0.0, 1.0, 1.0, 0.0, 0.0, 1.0, 0.0, 1.0, 1.0, 0.0, 0.0, 1.0, 0.0, 1.0, 1.0, 0.0, 0.0, 1.0, 0.0, 1.0, 1.0, 0.0, 0.0, 1.0, 0.0, 1.0, 1.0, 0.0, 1.0, 0.0, 0.0, 1.0, 0.0, 1.0, 1.0, 0.0, 1.0, 0.0, 0.0, 1.0, 0.0, 1.0, 1.0, 0.0, 1.0, 0.0, 0.0, 1.0, 0.0, 1.0, 1.0, 0.0, 1.0, 0.0, 0.0, 1.0, 0.0, 1.0, 1.0, 0.0, 1.0, 0.0, 0.0, 1.0, 0.0, 1.0, 1.0, 0.0, 1.0, 0.0, 0.0, 1.0, 0.0, 1.0, 1.0, 0.0, 1.0, 0.0, 0.0, 1.0, 0.0, 1.0, 1.0, 0.0, 1.0, 0.0, 0.0, 1.0, 0.0, 1.0, 1.0, 0.0, 1.0, 0.0, 0.0, 1.0, 0.0, 1.0, 1.0, 0.0, 1.0, 0.0, 0.0, 1.0, 0.0, 1.0, 1.0, 0.0, 1.0, 0.0, 0.0, 1.0, 0.0, 1.0, 1.0, 0.0, 1.0, 0.0, 0.0, 1.0, 0.0, 1.0, 1.0, 0.0, 1.0, 0.0, 0.0, 1.0, 0.0, 1.0, 1.0, 0.0, 1.0, 0.0, 0.0, 1.0, 0.0, 1.0, 1.0, 0.0, 1.0, 0.0, 0.0, 1.0, 0.0, 1.0, 1.0, 0.0, 1.0, 0.0, 0.0, 1.0, 0.0, 1.0, 1.0, 0.0, 1.0, 0.0, 0.0, 1.0, 0.0, 1.0, 1.0, 0.0, 1.0, 0.0, 0.0, 1.0, 0.0, 1.0, 1.0, 0.0, 1.0, 0.0, 0.0, 1.0, 0.0, 1.0, 1.0, 0.0, 1.0, 0.0, 0.0, 1.0, 0.0, 1.0, 1.0, 0.0, 1.0, 0.0, 0.0, 1.0, 0.0, 1.0, 1.0, 0.0, 1.0, 0.0, 0.0, 1.0, 0.0, 1.0, 1.0, 0.0, 1.0, 0.0, 0.0, 1.0, 0.0, 1.0, 1.0, 0.0, 1.0, 0.0, 0.0, 1.0, 0.0, 1.0, 1.0, 0.0, 1.0, 0.0, 0.0, 1.0, 0.0, 1.0, 1.0, 0.0, 1.0, 0.0, 0.0, 1.0, 0.0, 1.0, 1.0, 0.0, 1.0, 0.0, 0.0, 1.0, 0.0, 1.0, 1.0, 0.0, 1.0, 0.0, 0.0, 1.0, 0.0, 1.0, 1.0, 0.0, 1.0, 0.0, 0.0, 1.0, 0.0, 1.0, 1.0, 0.0, 1.0, 0.0, 0.0, 1.0, 0.0, 1.0, 1.0, 0.0, 1.0, 0.0, 0.0, 1.0, 0.0, 1.0, 1.0, 0.0, 1.0, 0.0, 0.0, 1.0, 0.0, 1.0, 1.0, 0.0, 1.0, 0.0, 0.0, 1.0, 0.0, 1.0, 1.0, 0.0, 1.0, 0.0, 0.0, 1.0, 0.0, 1.0, 1.0, 0.0, 1.0, 0.0, 0.0, 1.0, 0.0, 1.0, 1.0, 0.0, 1.0, 0.0, 0.0, 1.0, 0.0, 1.0, 1.0, 0.0, 1.0, 0.0, 0.0, 1.0, 0.0, 1.0, 1.0, 0.0, 1.0, 0.0, 0.0, 1.0, 0.0, 1.0, 1.0, 0.0, 1.0, 0.0, 0.0, 1.0, 0.0, 1.0, 1.0, 0.0, 1.0, 0.0, 0.0, 1.0, 0.0, 1.0, 1.0, 0.0, 1.0, 0.0, 0.0, 1.0, 0.0, 1.0, 1.0, 0.0, 1.0, 0.0, 0.0, 1.0, 0.0, 1.0, 1.0, 0.0, 1.0, 0.0, 0.0, 1.0, 0.0, 1.0, 1.0, 0.0, 1.0, 0.0, 0.0, 1.0, 0.0, 1.0, 1.0, 0.0, 1.0, 0.0, 0.0, 1.0, 0.0, 1.0, 1.0, 0.0, 1.0, 0.0, 0.0, 1.0, 0.0, 1.0, 1.0, 0.0, 1.0, 0.0, 0.0, 1.0, 0.0, 1.0, 1.0, 0.0, 1.0, 0.0, 0.0, 1.0, 0.0, 1.0, 1.0, 0.0, 1.0, 0.0, 0.0, 1.0, 0.0, 1.0, 1.0, 0.0, 1.0, 0.0, 0.0, 1.0, 0.0, 1.0, 1.0, 0.0, 1.0, 0.0, 0.0, 1.0, 0.0, 1.0, 1.0, 0.0, 1.0, 0.0, 0.0, 1.0, 0.0, 1.0, 1.0, 0.0, 1.0, 0.0, 0.0, 1.0, 0.0, 1.0, 1.0, 0.0, 1.0, 0.0, 0.0, 1.0, 0.0, 1.0, 1.0, 0.0, 1.0, 0.0, 0.0, 1.0, 0.0, 1.0, 1.0, 0.0, 1.0, 0.0, 0.0, 1.0, 0.0, 1.0, 1.0, 0.0, 1.0, 0.0, 0.0, 1.0, 0.0, 1.0, 1.0, 0.0, 1.0, 0.0, 0.0, 1.0, 0.0, 1.0, 1.0, 0.0, 1.0, 0.0, 0.0, 1.0, 0.0, 1.0, 1.0, 0.0, 1.0, 0.0, 0.0, 1.0, 0.0, 1.0, 1.0, 0.0, 1.0, 0.0, 0.0, 1.0, 0.0, 1.0, 1.0, 0.0, 1.0, 0.0, 0.0, 1.0, 0.0, 1.0, 1.0, 0.0, 1.0, 0.0, 0.0, 1.0, 0.0, 1.0, 1.0, 0.0, 1.0, 0.0, 0.0, 1.0, 0.0, 1.0, 1.0, 0.0, 1.0, 0.0, 0.0, 1.0, 0.0, 1.0, 1.0, 0.0, 1.0, 0.0, 0.0, 1.0, 0.0, 1.0, 1.0, 0.0, 1.0, 0.0, 0.0, 1.0, 0.0, 1.0, 1.0, 0.0, 1.0, 0.0, 0.0, 1.0, 0.0, 1.0, 1.0, 0.0, 1.0, 0.0, 0.0, 1.0, 0.0, 1.0, 1.0, 0.0, 1.0, 0.0, 0.0, 1.0, 0.0, 1.0, 1.0, 0.0, 1.0, 0.0, 0.0, 1.0, 0.0, 1.0, 1.0, 0.0, 1.0, 0.0, 0.0, 1.0, 0.0, 1.0, 1.0, 0.0, 1.0, 0.0, 0.0, 1.0, 0.0, 1.0, 1.0, 0.0, 1.0, 0.0, 0.0, 1.0, 0.0, 1.0, 1.0, 0.0, 1.0, 0.0, 0.0, 1.0, 0.0, 1.0, 1.0, 0.0, 1.0, 0.0, 0.0, 1.0, 0.0, 1.0, 1.0, 0.0, 1.0, 0.0, 0.0, 1.0, 0.0, 1.0, 1.0, 0.0, 1.0, 0.0, 0.0, 1.0, 0.0, 1.0, 1.0, 0.0, 1.0, 0.0, 0.0, 1.0, 0.0, 1.0, 1.0, 0.0, 1.0, 0.0, 0.0, 1.0, 0.0, 1.0, 1.0, 0.0, 1.0, 0.0, 0.0, 1.0, 0.0, 1.0, 1.0, 0.0, 1.0, 0.0, 0.0, 1.0, 0.0, 1.0, 1.0, 0.0, 1.0, 0.0, 0.0, 1.0, 0.0, 1.0, 1.0, 0.0, 1.0, 0.0, 0.0, 1.0, 0.0, 1.0, 1.0, 0.0, 1.0, 0.0, 0.0, 1.0, 0.0, 1.0, 1.0, 0.0, 1.0, 0.0, 0.0, 1.0, 0.0, 1.0, 1.0, 0.0, 1.0, 0.0, 0.0, 1.0, 0.0, 1.0, 1.0, 0.0, 1.0, 0.0, 0.0, 1.0, 0.0, 1.0, 1.0, 0.0, 1.0, 0.0, 0.0, 1.0, 0.0, 1.0, 1.0, 0.0, 1.0, 0.6346, 0.5022, 0.6437, 0.5289, 0.4266, 0.5214, 0.4266, 0.4976, 0.6437, 0.5289, 0.6619, 0.5577, 0.4267, 0.5477, 0.4266, 0.5214, 0.6619, 0.5577, 0.6891, 0.5903, 0.4268, 0.5807, 0.4267, 0.5477, 0.6891, 0.5903, 0.7407, 0.6292, 0.4285, 0.6147, 0.4268, 0.5807, 0.687, 0.2343, 0.6366, 0.2722, 0.3824, 0.2853, 0.3831, 0.2531, 0.6366, 0.2722, 0.6101, 0.3045, 0.3829, 0.3166, 0.3824, 0.2853, 0.6101, 0.3045, 0.592, 0.333, 0.3831, 0.3415, 0.3829, 0.3166, 0.592, 0.333, 0.5812, 0.3596, 0.3833, 0.3638, 0.3831, 0.3415, 0.3831, 0.2531, 0.3837, 0.2175, 0.7389, 0.2038, 0.687, 0.2343, 0.3837, 0.2175, 0.3807, 0.1797, 0.7279, 0.1568, 0.7389, 0.2038, 0.3807, 0.1797, 0.3766, 0.1429, 0.7234, 0.1251, 0.7279, 0.1568, 0.3766, 0.1429, 0.3712, 0.1062, 0.7223, 0.08866, 0.7234, 0.1251, 0.7407, 0.6292, 0.7914, 0.6583, 0.4306, 0.6528, 0.4285, 0.6147, 0.7914, 0.6583, 0.7827, 0.7001, 0.4303, 0.6927, 0.4306, 0.6528, 0.7827, 0.7001, 0.78, 0.7272, 0.4284, 0.7325, 0.4303, 0.6927, 0.78, 0.7272, 0.7809, 0.7582, 0.4254, 0.7729, 0.4284, 0.7325, 0.7809, 0.7582, 0.78, 0.7272, 0.9173, 0.7408, 0.9137, 0.7569, 0.78, 0.7272, 0.7827, 0.7001, 0.9119, 0.7218, 0.9173, 0.7408, 0.7827, 0.7001, 0.7914, 0.6583, 0.9025, 0.6947, 0.9119, 0.7218, 0.7234, 0.1251, 0.7223, 0.08866, 0.8811, 0.09465, 0.8833, 0.1126, 0.7279, 0.1568, 0.7234, 0.1251, 0.8833, 0.1126, 0.8776, 0.1343, 0.7389, 0.2038, 0.7279, 0.1568, 0.8776, 0.1343, 0.8679, 0.1637, 0.4284, 0.7325, 0.4254, 0.7729, 0.1119, 0.7515, 0.1382, 0.7185, 0.4303, 0.6927, 0.4284, 0.7325, 0.1382, 0.7185, 0.1482, 0.6855, 0.4306, 0.6528, 0.4303, 0.6927, 0.1482, 0.6855, 0.1508, 0.6527, 0.4285, 0.6147, 0.4306, 0.6528, 0.1508, 0.6527, 0.1534, 0.6212, 0.3712, 0.1062, 0.3766, 0.1429, 0.1107, 0.1603, 0.08176, 0.1307, 0.3766, 0.1429, 0.3807, 0.1797, 0.1218, 0.1909, 0.1107, 0.1603, 0.3807, 0.1797, 0.3837, 0.2175, 0.1266, 0.2208, 0.1218, 0.1909, 0.3837, 0.2175, 0.3831, 0.2531, 0.1298, 0.2494, 0.1266, 0.2208, 0.3831, 0.2531, 0.3824, 0.2853, 0.1331, 0.2779, 0.1298, 0.2494, 0.3824, 0.2853, 0.3829, 0.3166, 0.1485, 0.3036, 0.1331, 0.2779, 0.3829, 0.3166, 0.3831, 0.3415, 0.1975, 0.3288, 0.1485, 0.3036, 0.3831, 0.3415, 0.3833, 0.3638, 0.2386, 0.3508, 0.1975, 0.3288, 0.4268, 0.5807, 0.4285, 0.6147, 0.1534, 0.6212, 0.1561, 0.5905, 0.4267, 0.5477, 0.4268, 0.5807, 0.1561, 0.5905, 0.1726, 0.5621, 0.4266, 0.5214, 0.4267, 0.5477, 0.1726, 0.5621, 0.2262, 0.5346, 0.4266, 0.4976, 0.4266, 0.5214, 0.2262, 0.5346, 0.2693, 0.5109, 0.0, 0.0, 1.0, 0.0, 1.0, 1.0, 0.0, 1.0, 0.0, 0.0, 1.0, 0.0, 1.0, 1.0, 0.0, 1.0, 0.0, 0.0, 1.0, 0.0, 1.0, 1.0, 0.0, 1.0, 0.0, 0.0, 1.0, 0.0, 1.0, 1.0, 0.0, 1.0, 0.0, 0.0, 1.0, 0.0, 1.0, 1.0, 0.0, 1.0, 0.0, 0.0, 1.0, 0.0, 1.0, 1.0, 0.0, 1.0, 0.0, 0.0, 1.0, 0.0, 1.0, 1.0, 0.0, 1.0, 0.0, 0.0, 1.0, 0.0, 1.0, 1.0, 0.0, 1.0, 0.0, 0.0, 1.0, 0.0, 1.0, 1.0, 0.0, 1.0, 0.0, 0.0, 1.0, 0.0, 1.0, 1.0, 0.0, 1.0, 0.0, 0.0, 1.0, 0.0, 1.0, 1.0, 0.0, 1.0, 0.0, 0.0, 1.0, 0.0, 1.0, 1.0, 0.0, 1.0, 0.0, 0.0, 1.0, 0.0, 1.0, 1.0, 0.0, 1.0, 0.0, 0.0, 1.0, 0.0, 1.0, 1.0, 0.0, 1.0, 0.0, 0.0, 1.0, 0.0, 1.0, 1.0, 0.0, 1.0, 0.0, 0.0, 1.0, 0.0, 1.0, 1.0, 0.0, 1.0, 0.0, 0.0, 1.0, 0.0, 1.0, 1.0, 0.0, 1.0, 0.0, 0.0, 1.0, 0.0, 1.0, 1.0, 0.0, 1.0, 0.0, 0.0, 1.0, 0.0, 1.0, 1.0, 0.0, 1.0, 0.0, 0.0, 1.0, 0.0, 1.0, 1.0, 0.0, 1.0, 0.0, 0.0, 1.0, 0.0, 1.0, 1.0, 0.0, 1.0, 0.0, 0.0, 1.0, 0.0, 1.0, 1.0, 0.0, 1.0, 0.0, 0.0, 1.0, 0.0, 1.0, 1.0, 0.0, 1.0, 0.0, 0.0, 1.0, 0.0, 1.0, 1.0, 0.0, 1.0, 0.0, 0.0, 1.0, 0.0, 1.0, 1.0, 0.0, 1.0, 0.0, 0.0, 1.0, 0.0, 1.0, 1.0, 0.0, 1.0, 0.0, 0.0, 1.0, 0.0, 1.0, 1.0, 0.0, 1.0, 0.0, 0.0, 1.0, 0.0, 1.0, 1.0, 0.0, 1.0, 0.0, 0.0, 1.0, 0.0, 1.0, 1.0, 0.0, 1.0, 0.0, 0.0, 1.0, 0.0, 1.0, 1.0, 0.0, 1.0, 0.0, 0.0, 1.0, 0.0, 1.0, 1.0, 0.0, 1.0, 0.0, 0.0, 1.0, 0.0, 1.0, 1.0, 0.0, 1.0, 0.0, 0.0, 1.0, 0.0, 1.0, 1.0, 0.0, 1.0, 0.0, 0.0, 1.0, 0.0, 1.0, 1.0, 0.0, 1.0, 0.0, 0.0, 1.0, 0.0, 1.0, 1.0, 0.0, 1.0, 0.0, 0.0, 1.0, 0.0, 1.0, 1.0, 0.0, 1.0, 0.0, 0.0, 1.0, 0.0, 1.0, 1.0, 0.0, 1.0, 0.0, 0.0, 1.0, 0.0, 1.0, 1.0, 0.0, 1.0, 0.0, 0.0, 1.0, 0.0, 1.0, 1.0, 0.0, 1.0, 0.0, 0.0, 1.0, 0.0, 1.0, 1.0, 0.0, 1.0, 0.0, 0.0, 1.0, 0.0, 1.0, 1.0, 0.0, 1.0, 0.0, 0.0, 1.0, 0.0, 1.0, 1.0, 0.0, 1.0, 0.0, 0.0, 1.0, 0.0, 1.0, 1.0, 0.0, 1.0, 0.0, 0.0, 1.0, 0.0, 1.0, 1.0, 0.0, 1.0, 0.0, 0.0, 1.0, 0.0, 1.0, 1.0, 0.0, 1.0, 0.0, 0.0, 1.0, 0.0, 1.0, 1.0, 0.0, 1.0, 0.0, 0.0, 1.0, 0.0, 1.0, 1.0, 0.0, 1.0, 0.0, 0.0, 1.0, 0.0, 1.0, 1.0, 0.0, 1.0, 0.0, 0.0, 1.0, 0.0, 1.0, 1.0, 0.0, 1.0, 0.0, 0.0, 1.0, 0.0, 1.0, 1.0, 0.0, 1.0, 0.0, 0.0, 1.0, 0.0, 1.0, 1.0, 0.0, 1.0, 0.0, 0.0, 1.0, 0.0, 1.0, 1.0, 0.0, 1.0, 0.0, 0.0, 1.0, 0.0, 1.0, 1.0, 0.0, 1.0, 0.0, 0.0, 1.0, 0.0, 1.0, 1.0, 0.0, 1.0, 0.0, 0.0, 1.0, 0.0, 1.0, 1.0, 0.0, 1.0, 0.0, 0.0, 1.0, 0.0, 1.0, 1.0, 0.0, 1.0, 0.0, 0.0, 1.0, 0.0, 1.0, 1.0, 0.0, 1.0, 0.0, 0.0, 1.0, 0.0, 1.0, 1.0, 0.0, 1.0, 0.5812, 0.3596, 0.637, 0.4225, 0.3822, 0.4288, 0.3833, 0.3638, 0.686, 0.4347, 0.6346, 0.5022, 0.4266, 0.4976, 0.4249, 0.4288, 0.592, 0.333, 0.6579, 0.4041, 0.637, 0.4225, 0.5812, 0.3596, 0.7142, 0.4574, 0.6437, 0.5289, 0.6346, 0.5022, 0.686, 0.4347, 0.6101, 0.3045, 0.6814, 0.3838, 0.6579, 0.4041, 0.592, 0.333, 0.7368, 0.4783, 0.6619, 0.5577, 0.6437, 0.5289, 0.7142, 0.4574, 0.6366, 0.2722, 0.7097, 0.3617, 0.6814, 0.3838, 0.6101, 0.3045, 0.7642, 0.5018, 0.6891, 0.5903, 0.6619, 0.5577, 0.7368, 0.4783, 0.687, 0.2343, 0.7587, 0.3301, 0.7097, 0.3617, 0.6366, 0.2722, 0.8109, 0.5322, 0.7407, 0.6292, 0.6891, 0.5903, 0.7642, 0.5018, 0.3712, 0.1062, 0.3532, 0.01299, 0.7447, 0.0, 0.7223, 0.08866, 0.4157, 0.8517, 0.4254, 0.7729, 0.7809, 0.7582, 0.8062, 0.8517, 0.7389, 0.2038, 0.803, 0.3041, 0.7587, 0.3301, 0.687, 0.2343, 0.8524, 0.556, 0.7914, 0.6583, 0.7407, 0.6292, 0.8109, 0.5322, 0.7914, 0.6583, 0.8524, 0.556, 0.9889, 0.6609, 0.9025, 0.6947, 0.803, 0.3041, 0.7389, 0.2038, 0.8679, 0.1637, 0.9585, 0.2136, 0.7223, 0.08866, 0.7447, 0.0, 0.973, 0.05487, 0.8811, 0.09465, 0.8062, 0.8517, 0.7809, 0.7582, 0.9137, 0.7569, 0.9924, 0.7835, 0.8776, 0.1343, 0.9843, 0.1467, 0.9585, 0.2136, 0.8679, 0.1637, 1.0, 0.7135, 0.9119, 0.7218, 0.9025, 0.6947, 0.9889, 0.6609, 0.8833, 0.1126, 0.9866, 0.09806, 0.9843, 0.1467, 0.8776, 0.1343, 0.9983, 0.753, 0.9173, 0.7408, 0.9119, 0.7218, 1.0, 0.7135, 0.8811, 0.09465, 0.973, 0.05487, 0.9866, 0.09806, 0.8833, 0.1126, 0.9924, 0.7835, 0.9137, 0.7569, 0.9173, 0.7408, 0.9983, 0.753, 0.4254, 0.7729, 0.4157, 0.8517, 0.0, 0.7886, 0.1119, 0.7515, 0.3532, 0.01299, 0.3712, 0.1062, 0.08176, 0.1307, 0.0, 0.09833, 0.3833, 0.3638, 0.3822, 0.4288, 0.2127, 0.4232, 0.2386, 0.3508, 0.4249, 0.4288, 0.4266, 0.4976, 0.2693, 0.5109, 0.2479, 0.4364, 0.2262, 0.5346, 0.1798, 0.4524, 0.2479, 0.4364, 0.2693, 0.5109, 0.156, 0.4029, 0.1975, 0.3288, 0.2386, 0.3508, 0.2127, 0.4232, 0.1726, 0.5621, 0.08536, 0.5085, 0.1798, 0.4524, 0.2262, 0.5346, 0.07305, 0.3534, 0.1485, 0.3036, 0.1975, 0.3288, 0.156, 0.4029, 0.1561, 0.5905, 0.05679, 0.5538, 0.08536, 0.5085, 0.1726, 0.5621, 0.04688, 0.3147, 0.1331, 0.2779, 0.1485, 0.3036, 0.07305, 0.3534, 0.1534, 0.6212, 0.04252, 0.5896, 0.05679, 0.5538, 0.1561, 0.5905, 0.03289, 0.2839, 0.1298, 0.2494, 0.1331, 0.2779, 0.04688, 0.3147, 0.1508, 0.6527, 0.03166, 0.6247, 0.04252, 0.5896, 0.1534, 0.6212, 0.02075, 0.254, 0.1266, 0.2208, 0.1298, 0.2494, 0.03289, 0.2839, 0.1482, 0.6855, 0.02279, 0.6596, 0.03166, 0.6247, 0.1508, 0.6527, 0.01014, 0.2228, 0.1218, 0.1909, 0.1266, 0.2208, 0.02075, 0.254, 0.1382, 0.7185, 0.01337, 0.6986, 0.02279, 0.6596, 0.1482, 0.6855, 0.0, 0.1895, 0.1107, 0.1603, 0.1218, 0.1909, 0.01014, 0.2228, 0.1119, 0.7515, 0.0, 0.7886, 0.01337, 0.6986, 0.1382, 0.7185, 0.0, 0.09833, 0.08176, 0.1307, 0.1107, 0.1603, 0.0, 0.1895])
me_cube_006.materials.append(mat_material_001)
me_cube_006.materials.append(mat_material_003)
me_cube_006.use_remesh_preserve_volume = False
me_cube_006.use_remesh_preserve_attributes = False
me_cube_006.use_mirror_vertex_groups = False
me_cube_006.update()

# ---- objects
ob_sun = bpy.data.objects.new('Sun', light_sun)
ob_plane = bpy.data.objects.new('Plane', me_plane)
ob_cube_005 = bpy.data.objects.new('Cube.005', me_cube_006)
ob_camera = bpy.data.objects.new('Camera', cam_camera)

# ---- transforms, parenting, visibility, modifiers, constraints
ob_sun.location = (1.488, 2.115, 23.69)
ob_sun.lineart.crease_threshold = 0.0
ob_plane.location = (-4.698, 6.794, -3.299)
ob_plane.scale = (31.13, 31.13, 31.13)
ob_plane.lineart.crease_threshold = 0.0
ob_cube_005.location = (2.621, 3.398, 1.082)
ob_cube_005.rotation_euler = (0.0, -0.02624, 0.8681)
ob_cube_005.scale = (0.3006, 0.3006, 0.3006)
ob_cube_005.lineart.crease_threshold = 0.0
ob_camera.location = (7.481, -6.508, 5.344)
ob_camera.rotation_euler = (1.109, 0.01082, 0.8149)
ob_camera.lock_rotations_4d = False
ob_camera.empty_display_type = 'ARROWS'
ob_camera.color = (0.0, 0.0, 0.0, 0.0)
ob_camera.hide_viewport = True
ob_camera.display_type = 'WIRE'
ob_camera.lineart.crease_threshold = 0.0

# ---- collection membership
col_collection_1.objects.link(ob_sun)
col_collection_1.objects.link(ob_plane)
col_collection_1.objects.link(ob_cube_005)
col_collection_1.objects.link(ob_camera)

# ---- scene / render settings (as saved in the file)
scene.camera = ob_camera
scene.frame_start = 1; scene.frame_end = 250; scene.frame_set(1)
scene.render.engine = 'BLENDER_EEVEE_NEXT'
scene.render.image_settings.color_mode = 'RGB'
scene.render.image_settings.compression = 90
scene.render.resolution_percentage = 50
scene.render.dither_intensity = 0.0
scene.render.bake_margin = 2
scene.render.bake_bias = 0.0
scene.cycles.use_denoising = False
scene.cycles.samples = 10
scene.cycles.sampling_pattern = 'TABULATED_SOBOL'
scene.cycles.light_sampling_threshold = 0.0
scene.cycles.use_adaptive_sampling = False
scene.cycles.use_light_tree = False
scene.cycles.blur_glossy = 0.0
scene.cycles.volume_bounces = 1
scene.cycles.pixel_filter_type = 'GAUSSIAN'
scene.cycles.sample_clamp_indirect = 0.0
scene.view_settings.view_transform = 'Standard'
bpy.context.view_layer.update()
